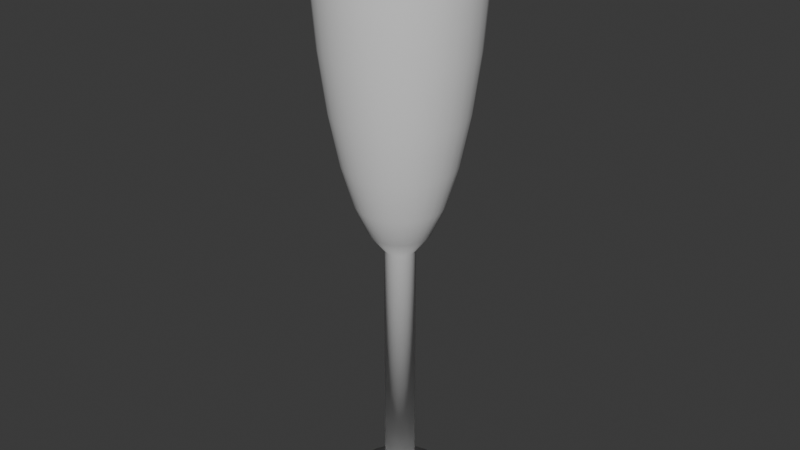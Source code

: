 # Source: champ_glass.blend  (saved by Blender 4.0.36; exported with 4.5.12 LTS)
import bpy
from mathutils import Matrix  # noqa: F401  (used for matrix-valued properties, if any)

bpy.ops.wm.read_factory_settings(use_empty=True)
scene = bpy.context.scene
scene.name = 'Scene'

# ---- collections
col_collection = bpy.data.collections.new('Collection'); scene.collection.children.link(col_collection)

# ---- world
world_world = bpy.data.worlds.new('World'); scene.world = world_world
world_world.use_nodes = True; world_world.node_tree.nodes.clear()
_N = world_world.node_tree.nodes; _L = world_world.node_tree.links
n0 = _N.new('ShaderNodeOutputWorld'); n0.name = 'World Output'; n0.location = (300, 300)
n1 = _N.new('ShaderNodeBackground'); n1.name = 'Background'; n1.location = (10, 300)
n1.inputs[0].default_value = (0.05088, 0.05088, 0.05088, 1.0)
_L.new(n1.outputs[0], n0.inputs[0])
n0.is_active_output = True
world_world.color = (0.05088, 0.05088, 0.05088)
world_world.use_sun_shadow = False
world_world.sun_shadow_jitter_overblur = 0.0

# ---- meshes
me_sphere = bpy.data.meshes.new('Sphere')
me_sphere.from_pydata([(-0.5478, 0.5478, -1.192), (-0.6442, 0.6442, -0.4896), (-0.7158, 0.7158, 0.3115), (0.0, 1.0, 1.852), (0.0, 0.9808, 1.027), (0.0, 0.8315, -0.4969), (-0.7599, 0.7599, 1.181), (-0.7748, 0.7748, 2.085), (-0.1777, 0.1188, -2.46), (-0.3486, 0.2329, -2.196), (-0.5061, 0.3382, -1.768), (-0.6442, 0.4304, -1.192), (-0.7575, 0.5061, -0.4896), (0.1951, 0.9808, 1.852), (0.1913, 0.9619, 1.027), (0.1802, 0.9061, 0.2342), (0.1622, 0.8155, -0.4969), (0.1379, 0.6935, -1.138), (0.1084, 0.5449, -1.664), (0.07466, 0.3753, -2.054), (0.03806, 0.1913, -2.295), (-0.8417, 0.5624, 0.3115), (-0.8935, 0.597, 1.181), (-0.911, 0.6087, 2.085), (-0.1975, 0.0818, -2.46), (-0.3874, 0.1605, -2.196), (-0.5624, 0.2329, -1.768), (-0.7158, 0.2965, -1.192), (0.3827, 0.9239, 1.852), (0.3753, 0.9061, 1.027), (0.3536, 0.8536, 0.2342), (0.3182, 0.7682, -0.4969), (0.2706, 0.6533, -1.138), (0.2126, 0.5133, -1.664), (0.1464, 0.3536, -2.054), (0.07466, 0.1802, -2.295), (-0.8417, 0.3486, -0.4896), (-0.9352, 0.3874, 0.3115), (-0.9928, 0.4112, 1.181), (-1.012, 0.4193, 2.085), (-0.2096, 0.0417, -2.46), (-0.4112, 0.0818, -2.196), (-0.597, 0.1188, -1.768), (0.5556, 0.8315, 1.852), (0.5449, 0.8155, 1.027), (0.5133, 0.7682, 0.2342), (0.4619, 0.6913, -0.4969), (0.3928, 0.5879, -1.138), (0.3087, 0.4619, -1.664), (0.2126, 0.3182, -2.054), (0.1084, 0.1622, -2.295), (-0.7599, 0.1511, -1.192), (-0.8935, 0.1777, -0.4896), (-0.9928, 0.1975, 0.3115), (-1.054, 0.2096, 1.181), (-1.075, 0.2138, 2.085), (-0.2138, 1.882e-08, -2.46), (-0.4193, 5.555e-08, -2.196), (0.7071, 0.7071, 1.852), (0.6935, 0.6935, 1.027), (0.6533, 0.6533, 0.2342), (0.5879, 0.5879, -0.4969), (0.5, 0.5, -1.138), (0.3928, 0.3928, -1.664), (0.2706, 0.2706, -2.054), (0.1379, 0.1379, -2.295), (-0.6087, 1.617e-07, -1.768), (-0.7748, 3.106e-08, -1.192), (-0.911, 1.78e-07, -0.4896), (-1.012, 1.473e-08, 0.3115), (-1.075, 2.923e-07, 1.181), (-1.096, 4.882e-07, 2.085), (-0.2096, -0.0417, -2.46), (0.8315, 0.5556, 1.852), (0.8155, 0.5449, 1.027), (0.7682, 0.5133, 0.2342), (0.6913, 0.4619, -0.4969), (0.5879, 0.3928, -1.138), (0.4619, 0.3087, -1.664), (0.3182, 0.2126, -2.054), (0.1622, 0.1084, -2.295), (-0.4112, -0.0818, -2.196), (-0.597, -0.1188, -1.768), (-0.7599, -0.1511, -1.192), (-0.8935, -0.1777, -0.4896), (-0.9928, -0.1975, 0.3115), (-1.054, -0.2096, 1.181), (-1.075, -0.2138, 2.085), (-0.1975, -0.0818, -2.46), (0.9239, 0.3827, 1.852), (0.9061, 0.3753, 1.027), (0.8536, 0.3536, 0.2342), (0.7682, 0.3182, -0.4969), (0.6533, 0.2706, -1.138), (0.5133, 0.2126, -1.664), (0.3536, 0.1464, -2.054), (0.1802, 0.07466, -2.295), (-0.3874, -0.1605, -2.196), (-0.5624, -0.2329, -1.768), (-0.7158, -0.2965, -1.192), (-0.8417, -0.3486, -0.4896), (-0.9352, -0.3874, 0.3115), (-0.9928, -0.4112, 1.181), (-1.012, -0.4193, 2.085), (0.9808, 0.1951, 1.852), (0.9619, 0.1913, 1.027), (0.9061, 0.1802, 0.2342), (0.8155, 0.1622, -0.4969), (0.6935, 0.1379, -1.138), (0.5449, 0.1084, -1.664), (0.3753, 0.07466, -2.054), (0.1913, 0.03806, -2.295), (-0.1777, -0.1188, -2.46), (-0.3486, -0.2329, -2.196), (-0.5061, -0.3382, -1.768), (-0.6442, -0.4304, -1.192), (-0.7575, -0.5061, -0.4896), (-0.8417, -0.5624, 0.3115), (-0.8935, -0.597, 1.181), (1.0, -1.639e-07, 1.852), (0.9808, -8.941e-08, 1.027), (0.9239, 4.47e-08, 0.2342), (0.8315, -8.941e-08, -0.4969), (0.7071, 1.49e-08, -1.138), (0.5556, -5.215e-08, -1.664), (0.3827, -2.235e-08, -2.054), (0.1951, -1.118e-08, -2.295), (-0.911, -0.6087, 2.085), (-0.1511, -0.1511, -2.46), (-0.2965, -0.2965, -2.196), (-0.4304, -0.4304, -1.768), (-0.5478, -0.5478, -1.192), (-0.6442, -0.6442, -0.4896), (0.9808, -0.1951, 1.852), (0.9619, -0.1913, 1.027), (0.9061, -0.1802, 0.2342), (0.8155, -0.1622, -0.4969), (0.6935, -0.1379, -1.138), (0.5449, -0.1084, -1.664), (0.3753, -0.07466, -2.054), (0.1913, -0.03806, -2.295), (-0.7158, -0.7158, 0.3115), (-0.7599, -0.7599, 1.181), (-0.7748, -0.7748, 2.085), (-0.1188, -0.1777, -2.46), (-0.2329, -0.3486, -2.196), (-0.3382, -0.5061, -1.768), (-0.4304, -0.6442, -1.192), (0.9239, -0.3827, 1.852), (0.9061, -0.3753, 1.027), (0.8536, -0.3536, 0.2342), (0.7682, -0.3182, -0.4969), (0.6533, -0.2706, -1.138), (0.5133, -0.2126, -1.664), (0.3536, -0.1464, -2.054), (0.1802, -0.07466, -2.295), (-0.5061, -0.7575, -0.4896), (-0.5624, -0.8417, 0.3115), (-0.597, -0.8935, 1.181), (-0.6087, -0.911, 2.085), (-0.0818, -0.1975, -2.46), (-0.1605, -0.3874, -2.196), (-0.2329, -0.5624, -1.768), (0.8315, -0.5556, 1.852), (0.8155, -0.5449, 1.027), (0.7682, -0.5133, 0.2342), (0.6913, -0.4619, -0.4969), (0.5879, -0.3928, -1.138), (0.4619, -0.3087, -1.664), (0.3182, -0.2126, -2.054), (0.1622, -0.1084, -2.295), (-0.2965, -0.7158, -1.192), (-0.3486, -0.8417, -0.4896), (-0.3874, -0.9352, 0.3115), (-0.4112, -0.9928, 1.181), (-0.4193, -1.012, 2.085), (-0.0417, -0.2096, -2.46), (-0.0818, -0.4112, -2.196), (0.7071, -0.7071, 1.852), (0.6935, -0.6935, 1.027), (0.6533, -0.6533, 0.2342), (0.5879, -0.5879, -0.4969), (0.5, -0.5, -1.138), (0.3928, -0.3928, -1.664), (0.2706, -0.2706, -2.054), (0.1379, -0.1379, -2.295), (-0.1188, -0.597, -1.768), (-0.1511, -0.7599, -1.192), (-0.1777, -0.8935, -0.4896), (-0.1975, -0.9928, 0.3115), (-0.2096, -1.054, 1.181), (-0.2138, -1.075, 2.085), (-1.847e-08, -0.2138, -2.46), (0.5556, -0.8315, 1.852), (0.5449, -0.8155, 1.027), (0.5133, -0.7682, 0.2342), (0.4619, -0.6913, -0.4969), (0.3928, -0.5879, -1.138), (0.3087, -0.4619, -1.664), (0.2126, -0.3182, -2.054), (0.1084, -0.1622, -2.295), (-6.745e-08, -0.4193, -2.196), (-1.164e-07, -0.6087, -1.768), (-2.663e-08, -0.7748, -1.192), (-1.246e-07, -0.911, -0.4896), (2.235e-08, -1.012, 0.3115), (-1.572e-07, -1.075, 1.181), (-3.695e-07, -1.096, 2.085), (0.3827, -0.9239, 1.852), (0.3753, -0.9061, 1.027), (0.3536, -0.8536, 0.2342), (0.3182, -0.7682, -0.4969), (0.2706, -0.6533, -1.138), (0.2126, -0.5133, -1.664), (0.1464, -0.3536, -2.054), (0.07466, -0.1802, -2.295), (0.0417, -0.2096, -2.46), (0.0818, -0.4112, -2.196), (0.1188, -0.597, -1.768), (0.1511, -0.7599, -1.192), (0.1777, -0.8935, -0.4896), (0.1975, -0.9928, 0.3115), (0.2096, -1.054, 1.181), (0.1951, -0.9808, 1.852), (0.1913, -0.9619, 1.027), (0.1802, -0.9061, 0.2342), (0.1622, -0.8155, -0.4969), (0.1379, -0.6935, -1.138), (0.1084, -0.5449, -1.664), (0.07466, -0.3753, -2.054), (0.03806, -0.1913, -2.295), (0.2138, -1.075, 2.085), (0.0818, -0.1975, -2.46), (0.1605, -0.3874, -2.196), (0.2329, -0.5624, -1.768), (0.2965, -0.7158, -1.192), (0.3486, -0.8417, -0.4896), (0.3874, -0.9352, 0.3115), (-3.278e-07, -1.0, 1.852), (-1.341e-07, -0.9808, 1.027), (2.98e-08, -0.9239, 0.2342), (-1.043e-07, -0.8315, -0.4969), (-1.49e-08, -0.7071, -1.138), (-9.686e-08, -0.5556, -1.664), (-5.215e-08, -0.3827, -2.054), (-7.451e-09, -0.1951, -2.295), (0.4112, -0.9928, 1.181), (0.4193, -1.012, 2.085), (0.1188, -0.1777, -2.46), (0.2329, -0.3486, -2.196), (0.3382, -0.5061, -1.768), (0.4304, -0.6442, -1.192), (0.5061, -0.7575, -0.4896), (-0.1951, -0.9808, 1.852), (-0.1913, -0.9619, 1.027), (-0.1802, -0.9061, 0.2342), (-0.1622, -0.8155, -0.4969), (-0.1379, -0.6935, -1.138), (-0.1084, -0.5449, -1.664), (-0.07466, -0.3753, -2.054), (-0.03806, -0.1913, -2.295), (0.5624, -0.8417, 0.3115), (0.597, -0.8935, 1.181), (0.6087, -0.911, 2.085), (0.1511, -0.1511, -2.46), (0.2965, -0.2965, -2.196), (0.4304, -0.4304, -1.768), (0.5478, -0.5478, -1.192), (-0.3827, -0.9239, 1.852), (-0.3753, -0.9061, 1.027), (-0.3536, -0.8536, 0.2342), (-0.3182, -0.7682, -0.4969), (-0.2706, -0.6533, -1.138), (-0.2126, -0.5133, -1.664), (-0.1464, -0.3536, -2.054), (-0.07466, -0.1802, -2.295), (0.6442, -0.6442, -0.4896), (0.7158, -0.7158, 0.3115), (0.7599, -0.7599, 1.181), (0.7748, -0.7748, 2.085), (0.1777, -0.1188, -2.46), (0.3486, -0.2329, -2.196), (0.5061, -0.3382, -1.768), (-0.5556, -0.8315, 1.852), (-0.5449, -0.8155, 1.027), (-0.5133, -0.7682, 0.2342), (-0.4619, -0.6913, -0.4969), (-0.3928, -0.5879, -1.138), (-0.3087, -0.4619, -1.664), (-0.2126, -0.3182, -2.054), (-0.1084, -0.1622, -2.295), (0.6442, -0.4304, -1.192), (0.7575, -0.5061, -0.4896), (0.8417, -0.5624, 0.3115), (0.8935, -0.597, 1.181), (0.911, -0.6087, 2.085), (0.1975, -0.0818, -2.46), (0.3874, -0.1605, -2.196), (-0.7071, -0.7071, 1.852), (-0.6935, -0.6935, 1.027), (-0.6533, -0.6533, 0.2342), (-0.5879, -0.5879, -0.4969), (-0.5, -0.5, -1.138), (-0.3928, -0.3928, -1.664), (-0.2706, -0.2706, -2.054), (-0.1379, -0.1379, -2.295), (0.0, 0.0, -2.376), (0.5624, -0.2329, -1.768), (0.7158, -0.2965, -1.192), (0.8417, -0.3486, -0.4896), (0.9352, -0.3874, 0.3115), (0.9928, -0.4112, 1.181), (1.012, -0.4193, 2.085), (0.2096, -0.0417, -2.46), (-0.8315, -0.5556, 1.852), (-0.8155, -0.5449, 1.027), (-0.7682, -0.5133, 0.2342), (-0.6913, -0.4619, -0.4969), (-0.5879, -0.3928, -1.138), (-0.4619, -0.3087, -1.664), (-0.3182, -0.2126, -2.054), (-0.1622, -0.1084, -2.295), (0.4112, -0.0818, -2.196), (0.597, -0.1188, -1.768), (0.7599, -0.1511, -1.192), (0.8935, -0.1777, -0.4896), (0.9928, -0.1975, 0.3115), (1.054, -0.2096, 1.181), (1.075, -0.2138, 2.085), (-0.9239, -0.3827, 1.852), (-0.9061, -0.3753, 1.027), (-0.8536, -0.3536, 0.2342), (-0.7682, -0.3182, -0.4969), (-0.6533, -0.2706, -1.138), (-0.5133, -0.2126, -1.664), (-0.3536, -0.1464, -2.054), (-0.1802, -0.07466, -2.295), (0.2138, -1.384e-08, -2.46), (0.4193, -2.608e-08, -2.196), (0.6087, -5.874e-08, -1.768), (0.7748, 1.473e-08, -1.192), (0.911, -9.955e-08, -0.4896), (1.012, 4.739e-08, 0.3115), (1.075, -9.955e-08, 1.181), (-0.9808, -0.1951, 1.852), (-0.9619, -0.1913, 1.027), (-0.9061, -0.1802, 0.2342), (-0.8155, -0.1622, -0.4969), (-0.6935, -0.1379, -1.138), (-0.5449, -0.1084, -1.664), (-0.3753, -0.07466, -2.054), (-0.1913, -0.03806, -2.295), (1.096, -1.812e-07, 2.085), (0.2096, 0.0417, -2.46), (0.4112, 0.0818, -2.196), (0.597, 0.1188, -1.768), (0.7599, 0.1511, -1.192), (0.8935, 0.1777, -0.4896), (0.9928, 0.1975, 0.3115), (-1.0, 4.47e-07, 1.852), (-0.9808, 2.682e-07, 1.027), (-0.9239, 1.49e-08, 0.2342), (-0.8315, 1.639e-07, -0.4969), (-0.7071, 2.98e-08, -1.138), (-0.5556, 1.49e-07, -1.664), (-0.3827, 5.215e-08, -2.054), (-0.1951, 1.863e-08, -2.295), (1.054, 0.2096, 1.181), (1.075, 0.2138, 2.085), (0.1975, 0.0818, -2.46), (0.3874, 0.1605, -2.196), (0.5624, 0.2329, -1.768), (0.7158, 0.2965, -1.192), (0.8417, 0.3486, -0.4896), (-0.9808, 0.1951, 1.852), (-0.9619, 0.1913, 1.027), (-0.9061, 0.1802, 0.2342), (-0.8155, 0.1622, -0.4969), (-0.6935, 0.1379, -1.138), (-0.5449, 0.1084, -1.664), (-0.3753, 0.07466, -2.054), (-0.1913, 0.03806, -2.295), (0.9352, 0.3874, 0.3115), (0.9928, 0.4112, 1.181), (1.012, 0.4193, 2.085), (0.1777, 0.1188, -2.46), (0.3486, 0.2329, -2.196), (0.5061, 0.3382, -1.768), (0.6442, 0.4304, -1.192), (-0.9239, 0.3827, 1.852), (-0.9061, 0.3753, 1.027), (-0.8536, 0.3536, 0.2342), (-0.7682, 0.3182, -0.4969), (-0.6533, 0.2706, -1.138), (-0.5133, 0.2126, -1.664), (-0.3536, 0.1464, -2.054), (-0.1802, 0.07466, -2.295), (0.7575, 0.5061, -0.4896), (0.8417, 0.5624, 0.3115), (0.8935, 0.597, 1.181), (0.911, 0.6087, 2.085), (0.1511, 0.1511, -2.46), (0.2965, 0.2965, -2.196), (0.4304, 0.4304, -1.768), (-0.8315, 0.5556, 1.852), (-0.8155, 0.5449, 1.027), (-0.7682, 0.5133, 0.2342), (-0.6913, 0.4619, -0.4969), (-0.5879, 0.3928, -1.138), (-0.4619, 0.3087, -1.664), (-0.3182, 0.2126, -2.054), (-0.1622, 0.1084, -2.295), (0.5478, 0.5478, -1.192), (0.6442, 0.6442, -0.4896), (0.7158, 0.7158, 0.3115), (0.7599, 0.7599, 1.181), (0.7748, 0.7748, 2.085), (0.1188, 0.1777, -2.46), (0.2329, 0.3486, -2.196), (-0.7071, 0.7071, 1.852), (-0.6935, 0.6935, 1.027), (-0.6533, 0.6533, 0.2342), (-0.5879, 0.5879, -0.4969), (-0.5, 0.5, -1.138), (-0.3928, 0.3928, -1.664), (-0.2706, 0.2706, -2.054), (-0.1379, 0.1379, -2.295), (0.3382, 0.5061, -1.768), (0.4304, 0.6442, -1.192), (0.5061, 0.7575, -0.4896), (0.5624, 0.8417, 0.3115), (0.597, 0.8935, 1.181), (0.6087, 0.911, 2.085), (0.0818, 0.1975, -2.46), (-0.5556, 0.8315, 1.852), (-0.5449, 0.8155, 1.027), (-0.5133, 0.7682, 0.2342), (-0.4619, 0.6913, -0.4969), (-0.3928, 0.5879, -1.138), (-0.3087, 0.4619, -1.664), (-0.2126, 0.3182, -2.054), (-0.1084, 0.1622, -2.295), (0.1605, 0.3874, -2.196), (0.2329, 0.5624, -1.768), (0.2965, 0.7158, -1.192), (0.3486, 0.8417, -0.4896), (0.3874, 0.9352, 0.3115), (0.4112, 0.9928, 1.181), (0.4193, 1.012, 2.085), (-0.3827, 0.9239, 1.852), (-0.3753, 0.9061, 1.027), (-0.3536, 0.8536, 0.2342), (-0.3182, 0.7682, -0.4969), (-0.2706, 0.6533, -1.138), (-0.2126, 0.5133, -1.664), (-0.1464, 0.3536, -2.054), (-0.07466, 0.1802, -2.295), (0.0417, 0.2096, -2.46), (0.0818, 0.4112, -2.196), (0.1188, 0.597, -1.768), (0.1511, 0.7599, -1.192), (0.1777, 0.8935, -0.4896), (0.1975, 0.9928, 0.3115), (0.2096, 1.054, 1.181), (-0.1951, 0.9808, 1.852), (-0.1913, 0.9619, 1.027), (-0.1802, 0.9061, 0.2342), (-0.1622, 0.8155, -0.4969), (-0.1379, 0.6935, -1.138), (-0.1084, 0.5449, -1.664), (-0.07466, 0.3753, -2.054), (-0.03806, 0.1913, -2.295), (0.2138, 1.075, 2.085), (-1.031e-08, 0.911, -0.4896), (-1.031e-08, 1.075, 1.181), (-1.031e-08, 1.096, 2.085), (5.96e-08, 0.9239, 0.2342), (8.941e-08, 0.7071, -1.138), (2.161e-07, 0.5556, -1.664), (6.706e-08, 0.3827, -2.054), (1.49e-08, 0.1951, -2.295), (-0.4304, 0.4304, -1.768), (-0.2965, 0.2965, -2.196), (-0.1511, 0.1511, -2.46), (-0.6087, 0.911, 2.085), (-0.597, 0.8935, 1.181), (-0.5624, 0.8417, 0.3115), (-0.5061, 0.7575, -0.4896), (-0.4304, 0.6442, -1.192), (-0.3382, 0.5061, -1.768), (-0.2329, 0.3486, -2.196), (-0.1188, 0.1777, -2.46), (-0.4193, 1.012, 2.085), (-0.4112, 0.9928, 1.181), (-0.3874, 0.9352, 0.3115), (-0.3486, 0.8417, -0.4896), (-0.2965, 0.7158, -1.192), (-0.2329, 0.5624, -1.768), (-0.1605, 0.3874, -2.196), (-0.0818, 0.1975, -2.46), (-0.2138, 1.075, 2.085), (-0.2096, 1.054, 1.181), (-0.1975, 0.9928, 0.3115), (-0.1777, 0.8935, -0.4896), (-0.1511, 0.7599, -1.192), (-0.1188, 0.597, -1.768), (-0.0818, 0.4112, -2.196), (-0.0417, 0.2096, -2.46), (5.5e-08, 1.012, 0.3115), (8.765e-08, 0.7748, -1.192), (2.264e-07, 0.6087, -1.768), (6.316e-08, 0.4193, -2.196), (6.019e-09, 0.2138, -2.46), (0.0417, 0.2096, -6.276), (-4.108e-07, 0.2138, -6.276), (-0.0818, 0.1975, -6.276), (-0.1188, 0.1777, -6.276), (-0.0417, 0.2096, -6.276), (-0.1511, 0.1511, -6.276), (-0.1777, 0.1188, -6.276), (-0.1975, 0.0818, -6.276), (-0.2138, 2.736e-08, -6.276), (-0.2096, -0.0417, -6.276), (-0.1975, -0.0818, -6.276), (-0.1777, -0.1188, -6.276), (-0.1511, -0.1511, -6.276), (-0.1188, -0.1777, -6.276), (-0.0818, -0.1975, -6.276), (-0.0417, -0.2096, -6.276), (-4.353e-07, -0.2138, -6.276), (0.0417, -0.2096, -6.276), (0.0818, -0.1975, -6.276), (0.1188, -0.1777, -6.276), (0.1511, -0.1511, -6.276), (0.1777, -0.1188, -6.276), (0.1975, -0.0818, -6.276), (0.2096, -0.0417, -6.276), (0.2138, -5.295e-09, -6.276), (0.2096, 0.0417, -6.276), (0.1975, 0.0818, -6.276), (0.1777, 0.1188, -6.276), (0.1511, 0.1511, -6.276), (0.1188, 0.1777, -6.276), (0.0818, 0.1975, -6.276), (-0.2096, 0.0417, -6.276), (0.1461, 0.7345, -6.286), (-4.613e-07, 0.7489, -6.286), (-0.2866, 0.6919, -6.286), (-0.4161, 0.6227, -6.286), (-0.1461, 0.7345, -6.286), (-0.5296, 0.5296, -6.286), (-0.6227, 0.4161, -6.286), (-0.6919, 0.2866, -6.286), (-0.7489, 5.403e-08, -6.286), (-0.7345, -0.1461, -6.286), (-0.6919, -0.2866, -6.286), (-0.6227, -0.4161, -6.286), (-0.5296, -0.5296, -6.286), (-0.4161, -0.6227, -6.286), (-0.2866, -0.6919, -6.286), (-5.185e-07, -1.748e-08, -5.84), (-0.1461, -0.7345, -6.286), (-5.471e-07, -0.7489, -6.286), (0.1461, -0.7345, -6.286), (0.2866, -0.6919, -6.286), (0.4161, -0.6227, -6.286), (0.5296, -0.5296, -6.286), (0.6227, -0.4161, -6.286), (0.6919, -0.2866, -6.286), (0.7345, -0.1461, -6.286), (0.7489, -6.038e-08, -6.286), (0.7345, 0.1461, -6.286), (0.6919, 0.2866, -6.286), (0.6227, 0.4161, -6.286), (0.5296, 0.5296, -6.286), (0.4161, 0.6227, -6.286), (0.2866, 0.6919, -6.286), (-0.7345, 0.1461, -6.286), (0.0417, 0.2096, -6.292), (-4.108e-07, 0.2138, -6.292), (-0.0818, 0.1975, -6.292), (-0.1188, 0.1777, -6.292), (-0.0417, 0.2096, -6.292), (-0.1511, 0.1511, -6.292), (-0.1777, 0.1188, -6.292), (-0.1975, 0.0818, -6.292), (-0.2138, 2.736e-08, -6.292), (-0.2096, -0.0417, -6.292), (-0.1975, -0.0818, -6.292), (-0.1777, -0.1188, -6.292), (-0.1511, -0.1511, -6.292), (-0.1188, -0.1777, -6.292), (-0.0818, -0.1975, -6.292), (-0.0417, -0.2096, -6.292), (-4.353e-07, -0.2138, -6.292), (0.0417, -0.2096, -6.292), (0.0818, -0.1975, -6.292), (0.1188, -0.1777, -6.292), (0.1511, -0.1511, -6.292), (0.1777, -0.1188, -6.292), (0.1975, -0.0818, -6.292), (0.2096, -0.0417, -6.292), (0.2138, -5.295e-09, -6.292), (0.2096, 0.0417, -6.292), (0.1975, 0.0818, -6.292), (0.1777, 0.1188, -6.292), (0.1511, 0.1511, -6.292), (0.1188, 0.1777, -6.292), (0.0818, 0.1975, -6.292), (-0.2096, 0.0417, -6.292), (0.1461, 0.7345, -6.302), (-4.613e-07, 0.7489, -6.302), (-0.2866, 0.6919, -6.302), (-0.4161, 0.6227, -6.302), (-0.1461, 0.7345, -6.302), (-0.5296, 0.5296, -6.302), (-0.6227, 0.4161, -6.302), (-0.6919, 0.2866, -6.302), (-0.7489, 5.403e-08, -6.302), (-0.7345, -0.1461, -6.302), (-0.6919, -0.2866, -6.302), (-0.6227, -0.4161, -6.302), (-0.5296, -0.5296, -6.302), (-0.4161, -0.6227, -6.302), (-0.2866, -0.6919, -6.302), (-0.1461, -0.7345, -6.302), (-5.471e-07, -0.7489, -6.302), (0.1461, -0.7345, -6.302), (0.2866, -0.6919, -6.302), (0.4161, -0.6227, -6.302), (0.5296, -0.5296, -6.302), (0.6227, -0.4161, -6.302), (0.6919, -0.2866, -6.302), (0.7345, -0.1461, -6.302), (0.7489, -6.038e-08, -6.302), (0.7345, 0.1461, -6.302), (0.6919, 0.2866, -6.302), (0.6227, 0.4161, -6.302), (0.5296, 0.5296, -6.302), (0.4161, 0.6227, -6.302), (0.2866, 0.6919, -6.302), (-0.7345, 0.1461, -6.302)], [], [(480, 20, 19, 479), (493, 492, 500, 501), (495, 494, 502, 503), (306, 20, 480), (4, 14, 13, 3), (497, 496, 504, 505), (476, 15, 14, 4), (505, 504, 509, 510), (5, 16, 15, 476), (506, 505, 510, 511), (477, 17, 16, 5), (501, 500, 475, 474), (478, 18, 17, 477), (502, 501, 474, 508), (479, 19, 18, 478), (491, 499, 515, 516), (487, 486, 494, 495), (19, 34, 33, 18), (486, 485, 493, 494), (20, 35, 34, 19), (485, 484, 492, 493), (496, 495, 503, 504), (306, 35, 20), (14, 29, 28, 13), (498, 497, 505, 506), (15, 30, 29, 14), (490, 489, 497, 498), (16, 31, 30, 15), (489, 488, 496, 497), (17, 32, 31, 16), (488, 487, 495, 496), (18, 33, 32, 17), (30, 45, 44, 29), (2, 6, 485, 486), (31, 46, 45, 30), (6, 7, 484, 485), (32, 47, 46, 31), (216, 192, 529, 530), (33, 48, 47, 32), (483, 482, 490, 491), (34, 49, 48, 33), (482, 481, 489, 490), (35, 50, 49, 34), (481, 0, 488, 489), (491, 490, 498, 499), (306, 50, 35), (29, 44, 43, 28), (192, 176, 528, 529), (49, 64, 63, 48), (22, 23, 7, 6), (50, 65, 64, 49), (72, 56, 521, 522), (1, 2, 486, 487), (306, 65, 50), (44, 59, 58, 43), (0, 1, 487, 488), (45, 60, 59, 44), (10, 11, 0, 481), (46, 61, 60, 45), (11, 12, 1, 0), (47, 62, 61, 46), (12, 21, 2, 1), (48, 63, 62, 47), (21, 22, 6, 2), (61, 76, 75, 60), (369, 353, 538, 539), (62, 77, 76, 61), (24, 25, 9, 8), (63, 78, 77, 62), (25, 26, 10, 9), (64, 79, 78, 63), (26, 27, 11, 10), (65, 80, 79, 64), (27, 36, 12, 11), (9, 10, 481, 482), (306, 80, 65), (59, 74, 73, 58), (8, 9, 482, 483), (60, 75, 74, 59), (38, 39, 23, 22), (80, 96, 95, 79), (88, 72, 522, 523), (37, 38, 22, 21), (306, 96, 80), (74, 90, 89, 73), (36, 37, 21, 12), (75, 91, 90, 74), (42, 51, 27, 26), (76, 92, 91, 75), (51, 52, 36, 27), (77, 93, 92, 76), (52, 53, 37, 36), (78, 94, 93, 77), (53, 54, 38, 37), (79, 95, 94, 78), (54, 55, 39, 38), (118, 127, 103, 102), (93, 108, 107, 92), (457, 433, 543, 513), (94, 109, 108, 93), (112, 113, 97, 88), (95, 110, 109, 94), (113, 114, 98, 97), (96, 111, 110, 95), (114, 115, 99, 98), (40, 41, 25, 24), (306, 111, 96), (90, 105, 104, 89), (116, 117, 101, 100), (91, 106, 105, 90), (117, 118, 102, 101), (92, 107, 106, 91), (141, 142, 118, 117), (70, 71, 55, 54), (306, 126, 111), (105, 120, 119, 104), (115, 116, 100, 99), (106, 121, 120, 105), (128, 129, 113, 112), (107, 122, 121, 106), (129, 130, 114, 113), (108, 123, 122, 107), (130, 131, 115, 114), (109, 124, 123, 108), (131, 132, 116, 115), (110, 125, 124, 109), (132, 141, 117, 116), (111, 126, 125, 110), (123, 137, 136, 122), (157, 158, 142, 141), (124, 138, 137, 123), (158, 159, 143, 142), (125, 139, 138, 124), (296, 280, 534, 535), (126, 140, 139, 125), (144, 145, 129, 128), (401, 385, 540, 541), (306, 140, 126), (120, 134, 133, 119), (142, 143, 127, 118), (121, 135, 134, 120), (40, 24, 520, 544), (122, 136, 135, 121), (156, 157, 141, 132), (56, 57, 41, 40), (306, 155, 140), (134, 149, 148, 133), (145, 146, 130, 129), (135, 150, 149, 134), (146, 147, 131, 130), (136, 151, 150, 135), (147, 156, 132, 131), (137, 152, 151, 136), (161, 162, 146, 145), (138, 153, 152, 137), (162, 171, 147, 146), (139, 154, 153, 138), (171, 172, 156, 147), (140, 155, 154, 139), (172, 173, 157, 156), (160, 161, 145, 144), (153, 168, 167, 152), (189, 190, 174, 173), (154, 169, 168, 153), (190, 191, 175, 174), (155, 170, 169, 154), (280, 264, 533, 534), (57, 66, 42, 41), (306, 170, 155), (149, 164, 163, 148), (173, 174, 158, 157), (150, 165, 164, 149), (174, 175, 159, 158), (151, 166, 165, 150), (313, 296, 535, 536), (152, 167, 166, 151), (164, 179, 178, 163), (176, 177, 161, 160), (165, 180, 179, 164), (177, 186, 162, 161), (166, 181, 180, 165), (186, 187, 171, 162), (167, 182, 181, 166), (187, 188, 172, 171), (168, 183, 182, 167), (188, 189, 173, 172), (169, 184, 183, 168), (201, 202, 186, 177), (170, 185, 184, 169), (202, 203, 187, 186), (66, 67, 51, 42), (306, 185, 170), (183, 198, 197, 182), (483, 491, 516, 518), (184, 199, 198, 183), (192, 201, 177, 176), (185, 200, 199, 184), (221, 222, 206, 205), (67, 68, 52, 51), (306, 200, 185), (179, 194, 193, 178), (203, 204, 188, 187), (180, 195, 194, 179), (204, 205, 189, 188), (181, 196, 195, 180), (205, 206, 190, 189), (182, 197, 196, 181), (206, 207, 191, 190), (195, 210, 209, 194), (512, 457, 513, 514), (196, 211, 210, 195), (216, 217, 201, 192), (197, 212, 211, 196), (217, 218, 202, 201), (198, 213, 212, 197), (218, 219, 203, 202), (199, 214, 213, 198), (219, 220, 204, 203), (200, 215, 214, 199), (220, 221, 205, 204), (68, 69, 53, 52), (306, 215, 200), (194, 209, 208, 193), (222, 231, 207, 206), (214, 229, 228, 213), (176, 160, 527, 528), (215, 230, 229, 214), (232, 233, 217, 216), (69, 70, 54, 53), (306, 230, 215), (209, 224, 223, 208), (234, 235, 219, 218), (210, 225, 224, 209), (235, 236, 220, 219), (211, 226, 225, 210), (236, 237, 221, 220), (212, 227, 226, 211), (237, 246, 222, 221), (213, 228, 227, 212), (246, 247, 231, 222), (262, 263, 247, 246), (226, 241, 240, 225), (499, 507, 517, 515), (227, 242, 241, 226), (248, 249, 233, 232), (228, 243, 242, 227), (249, 250, 234, 233), (229, 244, 243, 228), (250, 251, 235, 234), (230, 245, 244, 229), (251, 252, 236, 235), (83, 84, 68, 67), (306, 245, 230), (224, 239, 238, 223), (233, 234, 218, 217), (225, 240, 239, 224), (278, 279, 263, 262), (245, 260, 259, 244), (160, 144, 526, 527), (84, 85, 69, 68), (306, 260, 245), (239, 254, 253, 238), (252, 261, 237, 236), (240, 255, 254, 239), (261, 262, 246, 237), (241, 256, 255, 240), (267, 276, 252, 251), (242, 257, 256, 241), (276, 277, 261, 252), (243, 258, 257, 242), (277, 278, 262, 261), (244, 259, 258, 243), (256, 271, 270, 255), (266, 267, 251, 250), (257, 272, 271, 256), (144, 128, 525, 526), (258, 273, 272, 257), (280, 281, 265, 264), (259, 274, 273, 258), (281, 282, 266, 265), (260, 275, 274, 259), (282, 291, 267, 266), (85, 86, 70, 69), (306, 275, 260), (254, 269, 268, 253), (264, 265, 249, 248), (255, 270, 269, 254), (265, 266, 250, 249), (275, 290, 289, 274), (310, 311, 294, 293), (86, 87, 71, 70), (306, 290, 275), (269, 284, 283, 268), (291, 292, 276, 267), (270, 285, 284, 269), (292, 293, 277, 276), (271, 286, 285, 270), (293, 294, 278, 277), (272, 287, 286, 271), (294, 295, 279, 278), (273, 288, 287, 272), (308, 309, 292, 291), (274, 289, 288, 273), (309, 310, 293, 292), (296, 297, 281, 280), (287, 302, 301, 286), (297, 307, 282, 281), (288, 303, 302, 287), (307, 308, 291, 282), (289, 304, 303, 288), (313, 322, 297, 296), (290, 305, 304, 289), (322, 323, 307, 297), (337, 313, 536, 537), (306, 305, 290), (284, 299, 298, 283), (311, 312, 295, 294), (285, 300, 299, 284), (248, 232, 531, 532), (286, 301, 300, 285), (341, 342, 326, 325), (72, 81, 57, 56), (306, 321, 305), (299, 315, 314, 298), (323, 324, 308, 307), (300, 316, 315, 299), (324, 325, 309, 308), (301, 317, 316, 300), (325, 326, 310, 309), (302, 318, 317, 301), (326, 327, 311, 310), (303, 319, 318, 302), (327, 328, 312, 311), (304, 320, 319, 303), (507, 512, 514, 517), (305, 321, 320, 304), (318, 333, 332, 317), (337, 338, 322, 313), (319, 334, 333, 318), (338, 339, 323, 322), (320, 335, 334, 319), (339, 340, 324, 323), (321, 336, 335, 320), (340, 341, 325, 324), (81, 82, 66, 57), (306, 336, 321), (315, 330, 329, 314), (342, 343, 327, 326), (316, 331, 330, 315), (343, 352, 328, 327), (317, 332, 331, 316), (353, 337, 537, 538), (306, 351, 336), (330, 345, 344, 329), (353, 354, 338, 337), (331, 346, 345, 330), (354, 355, 339, 338), (332, 347, 346, 331), (355, 356, 340, 339), (333, 348, 347, 332), (356, 357, 341, 340), (334, 349, 348, 333), (357, 358, 342, 341), (335, 350, 349, 334), (358, 367, 343, 342), (336, 351, 350, 335), (367, 368, 352, 343), (82, 83, 67, 66), (349, 364, 363, 348), (417, 401, 541, 542), (350, 365, 364, 349), (369, 370, 354, 353), (351, 366, 365, 350), (370, 371, 355, 354), (88, 97, 81, 72), (306, 366, 351), (345, 360, 359, 344), (264, 248, 532, 533), (346, 361, 360, 345), (373, 382, 358, 357), (347, 362, 361, 346), (382, 383, 367, 358), (348, 363, 362, 347), (383, 384, 368, 367), (371, 372, 356, 355), (361, 376, 375, 360), (372, 373, 357, 356), (362, 377, 376, 361), (386, 387, 371, 370), (363, 378, 377, 362), (387, 388, 372, 371), (364, 379, 378, 363), (388, 397, 373, 372), (365, 380, 379, 364), (397, 398, 382, 373), (366, 381, 380, 365), (398, 399, 383, 382), (97, 98, 82, 81), (306, 381, 366), (360, 375, 374, 359), (415, 416, 400, 399), (380, 395, 394, 379), (232, 216, 530, 531), (381, 396, 395, 380), (401, 402, 386, 385), (98, 99, 83, 82), (306, 396, 381), (375, 390, 389, 374), (399, 400, 384, 383), (376, 391, 390, 375), (56, 40, 544, 521), (377, 392, 391, 376), (385, 386, 370, 369), (378, 393, 392, 377), (414, 415, 399, 398), (379, 394, 393, 378), (391, 406, 405, 390), (403, 412, 388, 387), (392, 407, 406, 391), (412, 413, 397, 388), (393, 408, 407, 392), (413, 414, 398, 397), (394, 409, 408, 393), (427, 428, 412, 403), (395, 410, 409, 394), (428, 429, 413, 412), (396, 411, 410, 395), (429, 430, 414, 413), (99, 100, 84, 83), (306, 411, 396), (390, 405, 404, 389), (402, 403, 387, 386), (410, 425, 424, 409), (447, 448, 432, 431), (411, 426, 425, 410), (433, 417, 542, 543), (100, 101, 85, 84), (306, 426, 411), (405, 420, 419, 404), (430, 431, 415, 414), (406, 421, 420, 405), (431, 432, 416, 415), (407, 422, 421, 406), (24, 8, 519, 520), (408, 423, 422, 407), (417, 418, 402, 401), (409, 424, 423, 408), (418, 427, 403, 402), (442, 443, 427, 418), (422, 437, 436, 421), (443, 444, 428, 427), (423, 438, 437, 422), (444, 445, 429, 428), (424, 439, 438, 423), (445, 446, 430, 429), (425, 440, 439, 424), (446, 447, 431, 430), (426, 441, 440, 425), (459, 460, 444, 443), (101, 102, 86, 85), (306, 441, 426), (420, 435, 434, 419), (433, 442, 418, 417), (421, 436, 435, 420), (457, 458, 442, 433), (441, 456, 455, 440), (458, 459, 443, 442), (102, 103, 87, 86), (306, 456, 441), (435, 450, 449, 434), (460, 461, 445, 444), (436, 451, 450, 435), (461, 462, 446, 445), (437, 452, 451, 436), (462, 463, 447, 446), (438, 453, 452, 437), (463, 472, 448, 447), (439, 454, 453, 438), (8, 483, 518, 519), (440, 455, 454, 439), (452, 467, 466, 451), (509, 473, 461, 460), (453, 468, 467, 452), (473, 508, 462, 461), (454, 469, 468, 453), (508, 474, 463, 462), (455, 470, 469, 454), (474, 475, 472, 463), (456, 471, 470, 455), (385, 369, 539, 540), (112, 88, 523, 524), (306, 471, 456), (450, 465, 464, 449), (511, 510, 459, 458), (451, 466, 465, 450), (510, 509, 460, 459), (471, 480, 479, 470), (494, 493, 501, 502), (41, 42, 26, 25), (306, 480, 471), (465, 4, 3, 464), (512, 511, 458, 457), (466, 476, 4, 465), (504, 503, 473, 509), (467, 5, 476, 466), (503, 502, 508, 473), (468, 477, 5, 467), (128, 112, 524, 525), (469, 478, 477, 468), (507, 506, 511, 512), (470, 479, 478, 469), (499, 498, 506, 507), (268, 283, 159, 175), (193, 208, 247, 263), (434, 449, 492, 484), (104, 119, 352, 368), (314, 329, 103, 127), (28, 43, 432, 448), (148, 163, 295, 312), (389, 404, 23, 39), (298, 314, 127, 143), (223, 238, 207, 231), (344, 359, 71, 87), (58, 73, 400, 416), (178, 193, 263, 279), (13, 28, 448, 472), (419, 434, 484, 7), (3, 13, 472, 475), (253, 268, 175, 191), (374, 389, 39, 55), (208, 223, 231, 247), (133, 148, 312, 328), (89, 104, 368, 384), (43, 58, 416, 432), (449, 464, 500, 492), (329, 344, 87, 103), (404, 419, 7, 23), (163, 178, 279, 295), (238, 253, 191, 207), (283, 298, 143, 159), (73, 89, 384, 400), (464, 3, 475, 500), (119, 133, 328, 352), (359, 374, 55, 71), (536, 569, 568, 535), (523, 555, 554, 522), (537, 570, 569, 536), (521, 553, 577, 544), (524, 556, 555, 523), (535, 568, 567, 534), (544, 577, 552, 520), (522, 554, 553, 521), (533, 566, 565, 532), (517, 549, 546, 514), (520, 552, 551, 519), (534, 567, 566, 533), (518, 550, 548, 516), (532, 565, 564, 531), (519, 551, 550, 518), (531, 564, 563, 530), (513, 545, 576, 543), (515, 547, 549, 517), (530, 563, 562, 529), (542, 575, 574, 541), (516, 548, 547, 515), (529, 562, 561, 528), (543, 576, 575, 542), (514, 546, 545, 513), (528, 561, 559, 527), (541, 574, 573, 540), (540, 573, 572, 539), (527, 559, 558, 526), (539, 572, 571, 538), (526, 558, 557, 525), (538, 571, 570, 537), (525, 557, 556, 524), (560, 549, 547), (560, 548, 550), (560, 547, 548), (560, 550, 551), (560, 551, 552), (560, 552, 577), (560, 555, 556), (560, 557, 558), (560, 577, 553), (560, 556, 557), (560, 559, 561), (560, 558, 559), (560, 561, 562), (560, 562, 563), (560, 563, 564), (560, 564, 565), (560, 565, 566), (560, 566, 567), (560, 553, 554), (560, 567, 568), (560, 568, 569), (560, 569, 570), (560, 571, 572), (560, 570, 571), (560, 573, 574), (560, 572, 573), (560, 575, 576), (560, 574, 575), (560, 576, 545), (560, 545, 546), (560, 554, 555), (560, 546, 549), (543, 542, 541, 540, 539, 538, 537, 536, 535, 534, 533, 532, 531, 530, 529, 528, 527, 526, 525, 524, 523, 522, 521, 544, 520, 519, 518, 516, 515, 517, 514, 513), (601, 633, 632, 600), (588, 620, 619, 587), (602, 634, 633, 601), (586, 618, 641, 609), (589, 621, 620, 588), (600, 632, 631, 599), (609, 641, 617, 585), (587, 619, 618, 586), (598, 630, 629, 597), (582, 614, 611, 579), (585, 617, 616, 584), (599, 631, 630, 598), (583, 615, 613, 581), (597, 629, 628, 596), (584, 616, 615, 583), (596, 628, 627, 595), (578, 610, 640, 608), (580, 612, 614, 582), (595, 627, 626, 594), (607, 639, 638, 606), (581, 613, 612, 580), (594, 626, 625, 593), (608, 640, 639, 607), (579, 611, 610, 578), (593, 625, 624, 592), (606, 638, 637, 605), (605, 637, 636, 604), (592, 624, 623, 591), (604, 636, 635, 603), (591, 623, 622, 590), (603, 635, 634, 602), (590, 622, 621, 589), (555, 554, 619, 620), (556, 555, 620, 621), (557, 556, 621, 622), (558, 557, 622, 623), (559, 558, 623, 624), (561, 559, 624, 625), (562, 561, 625, 626), (563, 562, 626, 627), (564, 563, 627, 628), (554, 553, 618, 619), (553, 577, 641, 618), (577, 552, 617, 641), (552, 551, 616, 617), (551, 550, 615, 616), (550, 548, 613, 615), (548, 547, 612, 613), (547, 549, 614, 612), (549, 546, 611, 614), (546, 545, 610, 611), (545, 576, 640, 610), (576, 575, 639, 640), (575, 574, 638, 639), (574, 573, 637, 638), (573, 572, 636, 637), (572, 571, 635, 636), (571, 570, 634, 635), (570, 569, 633, 634), (569, 568, 632, 633), (568, 567, 631, 632), (567, 566, 630, 631), (566, 565, 629, 630), (565, 564, 628, 629)])
me_sphere.polygons.foreach_set('use_smooth', [1, 1, 1, 1, 1, 1, 1, 1, 1, 1, 1, 1, 1, 1, 1, 1, 1, 1, 1, 1, 1, 1, 1, 1, 1, 1, 1, 1, 1, 1, 1, 1, 1, 1, 1, 1, 1, 1, 1, 1, 1, 1, 1, 1, 1, 1, 1, 1, 1, 1, 1, 1, 1, 1, 1, 1, 1, 1, 1, 1, 1, 1, 1, 1, 1, 1, 1, 1, 1, 1, 1, 1, 1, 1, 1, 1, 1, 1, 1, 1, 1, 1, 1, 1, 1, 1, 1, 1, 1, 1, 1, 1, 1, 1, 1, 1, 1, 1, 1, 1, 1, 1, 1, 1, 1, 1, 1, 1, 1, 1, 1, 1, 1, 1, 1, 1, 1, 1, 1, 1, 1, 1, 1, 1, 1, 1, 1, 1, 1, 1, 1, 1, 1, 1, 1, 1, 1, 1, 1, 1, 1, 1, 1, 1, 1, 1, 1, 1, 1, 1, 1, 1, 1, 1, 1, 1, 1, 1, 1, 1, 1, 1, 1, 1, 1, 1, 1, 1, 1, 1, 1, 1, 1, 1, 1, 1, 1, 1, 1, 1, 1, 1, 1, 1, 1, 1, 1, 1, 1, 1, 1, 1, 1, 1, 1, 1, 1, 1, 1, 1, 1, 1, 1, 1, 1, 1, 1, 1, 1, 1, 1, 1, 1, 1, 1, 1, 1, 1, 1, 1, 1, 1, 1, 1, 1, 1, 1, 1, 1, 1, 1, 1, 1, 1, 1, 1, 1, 1, 1, 1, 1, 1, 1, 1, 1, 1, 1, 1, 1, 1, 1, 1, 1, 1, 1, 1, 1, 1, 1, 1, 1, 1, 1, 1, 1, 1, 1, 1, 1, 1, 1, 1, 1, 1, 1, 1, 1, 1, 1, 1, 1, 1, 1, 1, 1, 1, 1, 1, 1, 1, 1, 1, 1, 1, 1, 1, 1, 1, 1, 1, 1, 1, 1, 1, 1, 1, 1, 1, 1, 1, 1, 1, 1, 1, 1, 1, 1, 1, 1, 1, 1, 1, 1, 1, 1, 1, 1, 1, 1, 1, 1, 1, 1, 1, 1, 1, 1, 1, 1, 1, 1, 1, 1, 1, 1, 1, 1, 1, 1, 1, 1, 1, 1, 1, 1, 1, 1, 1, 1, 1, 1, 1, 1, 1, 1, 1, 1, 1, 1, 1, 1, 1, 1, 1, 1, 1, 1, 1, 1, 1, 1, 1, 1, 1, 1, 1, 1, 1, 1, 1, 1, 1, 1, 1, 1, 1, 1, 1, 1, 1, 1, 1, 1, 1, 1, 1, 1, 1, 1, 1, 1, 1, 1, 1, 1, 1, 1, 1, 1, 1, 1, 1, 1, 1, 1, 1, 1, 1, 1, 1, 1, 1, 1, 1, 1, 1, 1, 1, 1, 1, 1, 1, 1, 1, 1, 1, 1, 1, 1, 1, 1, 1, 1, 1, 1, 1, 1, 1, 1, 1, 1, 1, 1, 1, 1, 1, 1, 1, 1, 1, 1, 1, 1, 1, 1, 1, 1, 1, 1, 1, 1, 1, 1, 1, 1, 1, 1, 1, 1, 1, 1, 1, 1, 1, 1, 1, 1, 1, 1, 1, 1, 1, 1, 1, 1, 1, 1, 1, 1, 1, 1, 1, 1, 1, 1, 1, 1, 1, 1, 1, 1, 1, 1, 1, 1, 1, 1, 1, 1, 1, 1, 1, 1, 1, 1, 1, 1, 1, 1, 1, 1, 1, 1, 1, 1, 1, 1, 1, 1, 1, 1, 1, 1, 1, 1, 1, 1, 1, 1, 1, 1, 1, 1, 1, 1, 1, 1, 1, 1, 1, 1, 1, 1, 1, 1, 1, 1, 1, 1, 1, 1, 1, 1, 1, 1, 1, 1, 1, 1, 1, 1, 1, 1, 1, 1, 1, 1, 1, 1, 1, 1, 1, 1, 1, 1, 1, 1, 1, 0, 1, 1, 1, 1, 1, 1, 1, 1, 1, 1, 1, 1, 1, 1, 1, 1, 1, 1, 1, 1, 1, 1, 1, 1, 1, 1, 1, 1, 1, 1, 1, 1, 1, 1, 1, 1, 1, 1, 1, 1, 1, 1, 1, 1, 1, 1, 1, 1, 1, 1, 1, 1, 1, 1, 1, 1, 1, 1, 1, 1, 1, 1, 1, 1])
_uv = me_sphere.uv_layers.new(name='UVMap')
_uv.uv.foreach_set('vector', [0.75, 0.0625, 0.7188, 0.0625, 0.7188, 0.125, 0.75, 0.125, 0.8125, 0.4375, 0.8125, 0.5, 0.7812, 0.5, 0.7812, 0.4375, 0.8125, 0.3125, 0.8125, 0.375, 0.7812, 0.375, 0.7812, 0.3125, 0.7344, 0.0, 0.7188, 0.0625, 0.75, 0.0625, 0.75, 0.4375, 0.7188, 0.4375, 0.7188, 0.5, 0.75, 0.5, 0.8125, 0.1875, 0.8125, 0.25, 0.7812, 0.25, 0.7812, 0.1875, 0.75, 0.375, 0.7188, 0.375, 0.7188, 0.4375, 0.75, 0.4375, 0.7812, 0.1875, 0.7812, 0.25, 0.75, 0.25, 0.75, 0.1875, 0.75, 0.3125, 0.7188, 0.3125, 0.7188, 0.375, 0.75, 0.375, 0.7812, 0.125, 0.7812, 0.1875, 0.75, 0.1875, 0.75, 0.125, 0.75, 0.25, 0.7188, 0.25, 0.7188, 0.3125, 0.75, 0.3125, 0.7812, 0.4375, 0.7812, 0.5, 0.75, 0.5, 0.75, 0.4375, 0.75, 0.1875, 0.7188, 0.1875, 0.7188, 0.25, 0.75, 0.25, 0.7812, 0.375, 0.7812, 0.4375, 0.75, 0.4375, 0.75, 0.375, 0.75, 0.125, 0.7188, 0.125, 0.7188, 0.1875, 0.75, 0.1875, 0.8438, 0.0625, 0.8125, 0.0625, 0.8125, 0.0625, 0.8438, 0.0625, 0.8437, 0.3125, 0.8438, 0.375, 0.8125, 0.375, 0.8125, 0.3125, 0.7188, 0.125, 0.6875, 0.125, 0.6875, 0.1875, 0.7188, 0.1875, 0.8438, 0.375, 0.8437, 0.4375, 0.8125, 0.4375, 0.8125, 0.375, 0.7188, 0.0625, 0.6875, 0.0625, 0.6875, 0.125, 0.7188, 0.125, 0.8437, 0.4375, 0.8437, 0.5, 0.8125, 0.5, 0.8125, 0.4375, 0.8125, 0.25, 0.8125, 0.3125, 0.7812, 0.3125, 0.7812, 0.25, 0.7031, 0.0, 0.6875, 0.0625, 0.7188, 0.0625, 0.7188, 0.4375, 0.6875, 0.4375, 0.6875, 0.5, 0.7188, 0.5, 0.8125, 0.125, 0.8125, 0.1875, 0.7812, 0.1875, 0.7812, 0.125, 0.7188, 0.375, 0.6875, 0.375, 0.6875, 0.4375, 0.7188, 0.4375, 0.8438, 0.125, 0.8437, 0.1875, 0.8125, 0.1875, 0.8125, 0.125, 0.7188, 0.3125, 0.6875, 0.3125, 0.6875, 0.375, 0.7188, 0.375, 0.8437, 0.1875, 0.8438, 0.25, 0.8125, 0.25, 0.8125, 0.1875, 0.7188, 0.25, 0.6875, 0.25, 0.6875, 0.3125, 0.7188, 0.3125, 0.8438, 0.25, 0.8437, 0.3125, 0.8125, 0.3125, 0.8125, 0.25, 0.7188, 0.1875, 0.6875, 0.1875, 0.6875, 0.25, 0.7188, 0.25, 0.6875, 0.375, 0.6562, 0.375, 0.6562, 0.4375, 0.6875, 0.4375, 0.875, 0.375, 0.875, 0.4375, 0.8437, 0.4375, 0.8438, 0.375, 0.6875, 0.3125, 0.6562, 0.3125, 0.6562, 0.375, 0.6875, 0.375, 0.875, 0.4375, 0.875, 0.5, 0.8437, 0.5, 0.8437, 0.4375, 0.6875, 0.25, 0.6562, 0.25, 0.6562, 0.3125, 0.6875, 0.3125, 0.2812, 0.0625, 0.25, 0.0625, 0.25, 0.0625, 0.2812, 0.0625, 0.6875, 0.1875, 0.6562, 0.1875, 0.6562, 0.25, 0.6875, 0.25, 0.875, 0.0625, 0.875, 0.125, 0.8438, 0.125, 0.8438, 0.0625, 0.6875, 0.125, 0.6562, 0.125, 0.6562, 0.1875, 0.6875, 0.1875, 0.875, 0.125, 0.875, 0.1875, 0.8437, 0.1875, 0.8438, 0.125, 0.6875, 0.0625, 0.6562, 0.0625, 0.6562, 0.125, 0.6875, 0.125, 0.875, 0.1875, 0.875, 0.25, 0.8438, 0.25, 0.8437, 0.1875, 0.8438, 0.0625, 0.8438, 0.125, 0.8125, 0.125, 0.8125, 0.0625, 0.6719, 0.0, 0.6562, 0.0625, 0.6875, 0.0625, 0.6875, 0.4375, 0.6562, 0.4375, 0.6562, 0.5, 0.6875, 0.5, 0.25, 0.0625, 0.2188, 0.0625, 0.2188, 0.0625, 0.25, 0.0625, 0.6562, 0.125, 0.625, 0.125, 0.625, 0.1875, 0.6562, 0.1875, 0.9062, 0.4375, 0.9062, 0.5, 0.875, 0.5, 0.875, 0.4375, 0.6562, 0.0625, 0.625, 0.0625, 0.625, 0.125, 0.6562, 0.125, 0.03125, 0.0625, 0.0, 0.0625, 0.0, 0.0625, 0.03125, 0.0625, 0.875, 0.3125, 0.875, 0.375, 0.8438, 0.375, 0.8437, 0.3125, 0.6406, 0.0, 0.625, 0.0625, 0.6562, 0.0625, 0.6562, 0.4375, 0.625, 0.4375, 0.625, 0.5, 0.6562, 0.5, 0.875, 0.25, 0.875, 0.3125, 0.8437, 0.3125, 0.8438, 0.25, 0.6562, 0.375, 0.625, 0.375, 0.625, 0.4375, 0.6562, 0.4375, 0.9062, 0.1875, 0.9062, 0.25, 0.875, 0.25, 0.875, 0.1875, 0.6562, 0.3125, 0.625, 0.3125, 0.625, 0.375, 0.6562, 0.375, 0.9062, 0.25, 0.9062, 0.3125, 0.875, 0.3125, 0.875, 0.25, 0.6562, 0.25, 0.625, 0.25, 0.625, 0.3125, 0.6562, 0.3125, 0.9062, 0.3125, 0.9062, 0.375, 0.875, 0.375, 0.875, 0.3125, 0.6562, 0.1875, 0.625, 0.1875, 0.625, 0.25, 0.6562, 0.25, 0.9062, 0.375, 0.9062, 0.4375, 0.875, 0.4375, 0.875, 0.375, 0.625, 0.3125, 0.5938, 0.3125, 0.5938, 0.375, 0.625, 0.375, 0.5625, 0.0625, 0.5312, 0.0625, 0.5312, 0.0625, 0.5625, 0.0625, 0.625, 0.25, 0.5938, 0.25, 0.5938, 0.3125, 0.625, 0.3125, 0.9375, 0.0625, 0.9375, 0.125, 0.9062, 0.125, 0.9062, 0.0625, 0.625, 0.1875, 0.5938, 0.1875, 0.5938, 0.25, 0.625, 0.25, 0.9375, 0.125, 0.9375, 0.1875, 0.9062, 0.1875, 0.9062, 0.125, 0.625, 0.125, 0.5938, 0.125, 0.5938, 0.1875, 0.625, 0.1875, 0.9375, 0.1875, 0.9375, 0.25, 0.9062, 0.25, 0.9062, 0.1875, 0.625, 0.0625, 0.5938, 0.0625, 0.5938, 0.125, 0.625, 0.125, 0.9375, 0.25, 0.9375, 0.3125, 0.9062, 0.3125, 0.9062, 0.25, 0.9062, 0.125, 0.9062, 0.1875, 0.875, 0.1875, 0.875, 0.125, 0.6094, 0.0, 0.5938, 0.0625, 0.625, 0.0625, 0.625, 0.4375, 0.5938, 0.4375, 0.5938, 0.5, 0.625, 0.5, 0.9062, 0.0625, 0.9062, 0.125, 0.875, 0.125, 0.875, 0.0625, 0.625, 0.375, 0.5938, 0.375, 0.5938, 0.4375, 0.625, 0.4375, 0.9375, 0.4375, 0.9375, 0.5, 0.9062, 0.5, 0.9062, 0.4375, 0.5938, 0.0625, 0.5625, 0.0625, 0.5625, 0.125, 0.5938, 0.125, 0.0625, 0.0625, 0.03125, 0.0625, 0.03125, 0.0625, 0.0625, 0.0625, 0.9375, 0.375, 0.9375, 0.4375, 0.9062, 0.4375, 0.9062, 0.375, 0.5781, 0.0, 0.5625, 0.0625, 0.5938, 0.0625, 0.5938, 0.4375, 0.5625, 0.4375, 0.5625, 0.5, 0.5938, 0.5, 0.9375, 0.3125, 0.9375, 0.375, 0.9062, 0.375, 0.9062, 0.3125, 0.5938, 0.375, 0.5625, 0.375, 0.5625, 0.4375, 0.5938, 0.4375, 0.9687, 0.1875, 0.9688, 0.25, 0.9375, 0.25, 0.9375, 0.1875, 0.5938, 0.3125, 0.5625, 0.3125, 0.5625, 0.375, 0.5938, 0.375, 0.9688, 0.25, 0.9687, 0.3125, 0.9375, 0.3125, 0.9375, 0.25, 0.5938, 0.25, 0.5625, 0.25, 0.5625, 0.3125, 0.5938, 0.3125, 0.9687, 0.3125, 0.9688, 0.375, 0.9375, 0.375, 0.9375, 0.3125, 0.5938, 0.1875, 0.5625, 0.1875, 0.5625, 0.25, 0.5938, 0.25, 0.9688, 0.375, 0.9687, 0.4375, 0.9375, 0.4375, 0.9375, 0.375, 0.5938, 0.125, 0.5625, 0.125, 0.5625, 0.1875, 0.5938, 0.1875, 0.9687, 0.4375, 0.9687, 0.5, 0.9375, 0.5, 0.9375, 0.4375, 0.09375, 0.4375, 0.09375, 0.5, 0.0625, 0.5, 0.0625, 0.4375, 0.5625, 0.25, 0.5312, 0.25, 0.5312, 0.3125, 0.5625, 0.3125, 0.7188, 0.0625, 0.6875, 0.0625, 0.6875, 0.0625, 0.7188, 0.0625, 0.5625, 0.1875, 0.5312, 0.1875, 0.5312, 0.25, 0.5625, 0.25, 0.09375, 0.0625, 0.09375, 0.125, 0.0625, 0.125, 0.0625, 0.0625, 0.5625, 0.125, 0.5312, 0.125, 0.5312, 0.1875, 0.5625, 0.1875, 0.09375, 0.125, 0.09375, 0.1875, 0.0625, 0.1875, 0.0625, 0.125, 0.5625, 0.0625, 0.5312, 0.0625, 0.5312, 0.125, 0.5625, 0.125, 0.09375, 0.1875, 0.09375, 0.25, 0.0625, 0.25, 0.0625, 0.1875, 0.9688, 0.0625, 0.9687, 0.125, 0.9375, 0.125, 0.9375, 0.0625, 0.5469, 0.0, 0.5312, 0.0625, 0.5625, 0.0625, 0.5625, 0.4375, 0.5312, 0.4375, 0.5312, 0.5, 0.5625, 0.5, 0.09375, 0.3125, 0.09375, 0.375, 0.0625, 0.375, 0.0625, 0.3125, 0.5625, 0.375, 0.5312, 0.375, 0.5312, 0.4375, 0.5625, 0.4375, 0.09375, 0.375, 0.09375, 0.4375, 0.0625, 0.4375, 0.0625, 0.375, 0.5625, 0.3125, 0.5312, 0.3125, 0.5312, 0.375, 0.5625, 0.375, 0.125, 0.375, 0.125, 0.4375, 0.09375, 0.4375, 0.09375, 0.375, 1.0, 0.4375, 1.0, 0.5, 0.9687, 0.5, 0.9687, 0.4375, 0.5156, 0.0, 0.5, 0.0625, 0.5312, 0.0625, 0.5312, 0.4375, 0.5, 0.4375, 0.5, 0.5, 0.5312, 0.5, 0.09375, 0.25, 0.09375, 0.3125, 0.0625, 0.3125, 0.0625, 0.25, 0.5312, 0.375, 0.5, 0.375, 0.5, 0.4375, 0.5312, 0.4375, 0.125, 0.0625, 0.125, 0.125, 0.09375, 0.125, 0.09375, 0.0625, 0.5312, 0.3125, 0.5, 0.3125, 0.5, 0.375, 0.5312, 0.375, 0.125, 0.125, 0.125, 0.1875, 0.09375, 0.1875, 0.09375, 0.125, 0.5312, 0.25, 0.5, 0.25, 0.5, 0.3125, 0.5312, 0.3125, 0.125, 0.1875, 0.125, 0.25, 0.09375, 0.25, 0.09375, 0.1875, 0.5312, 0.1875, 0.5, 0.1875, 0.5, 0.25, 0.5312, 0.25, 0.125, 0.25, 0.125, 0.3125, 0.09375, 0.3125, 0.09375, 0.25, 0.5312, 0.125, 0.5, 0.125, 0.5, 0.1875, 0.5312, 0.1875, 0.125, 0.3125, 0.125, 0.375, 0.09375, 0.375, 0.09375, 0.3125, 0.5312, 0.0625, 0.5, 0.0625, 0.5, 0.125, 0.5312, 0.125, 0.5, 0.25, 0.4688, 0.25, 0.4687, 0.3125, 0.5, 0.3125, 0.1563, 0.375, 0.1562, 0.4375, 0.125, 0.4375, 0.125, 0.375, 0.5, 0.1875, 0.4688, 0.1875, 0.4688, 0.25, 0.5, 0.25, 0.1562, 0.4375, 0.1562, 0.5, 0.125, 0.5, 0.125, 0.4375, 0.5, 0.125, 0.4688, 0.125, 0.4688, 0.1875, 0.5, 0.1875, 0.4375, 0.0625, 0.4062, 0.0625, 0.4062, 0.0625, 0.4375, 0.0625, 0.5, 0.0625, 0.4688, 0.0625, 0.4688, 0.125, 0.5, 0.125, 0.1563, 0.0625, 0.1562, 0.125, 0.125, 0.125, 0.125, 0.0625, 0.625, 0.0625, 0.5938, 0.0625, 0.5938, 0.0625, 0.625, 0.0625, 0.4844, 0.0, 0.4688, 0.0625, 0.5, 0.0625, 0.5, 0.4375, 0.4688, 0.4375, 0.4687, 0.5, 0.5, 0.5, 0.125, 0.4375, 0.125, 0.5, 0.09375, 0.5, 0.09375, 0.4375, 0.5, 0.375, 0.4688, 0.375, 0.4688, 0.4375, 0.5, 0.4375, 0.9688, 0.0625, 0.9375, 0.0625, 0.9375, 0.0625, 0.9688, 0.0625, 0.5, 0.3125, 0.4687, 0.3125, 0.4688, 0.375, 0.5, 0.375, 0.1562, 0.3125, 0.1563, 0.375, 0.125, 0.375, 0.125, 0.3125, 1.0, 0.0625, 1.0, 0.125, 0.9687, 0.125, 0.9688, 0.0625, 0.4531, 0.0, 0.4375, 0.0625, 0.4688, 0.0625, 0.4688, 0.4375, 0.4375, 0.4375, 0.4375, 0.5, 0.4687, 0.5, 0.1562, 0.125, 0.1562, 0.1875, 0.125, 0.1875, 0.125, 0.125, 0.4688, 0.375, 0.4375, 0.375, 0.4375, 0.4375, 0.4688, 0.4375, 0.1562, 0.1875, 0.1562, 0.25, 0.125, 0.25, 0.125, 0.1875, 0.4687, 0.3125, 0.4375, 0.3125, 0.4375, 0.375, 0.4688, 0.375, 0.1562, 0.25, 0.1562, 0.3125, 0.125, 0.3125, 0.125, 0.25, 0.4688, 0.25, 0.4375, 0.25, 0.4375, 0.3125, 0.4687, 0.3125, 0.1875, 0.125, 0.1875, 0.1875, 0.1562, 0.1875, 0.1562, 0.125, 0.4688, 0.1875, 0.4375, 0.1875, 0.4375, 0.25, 0.4688, 0.25, 0.1875, 0.1875, 0.1875, 0.25, 0.1562, 0.25, 0.1562, 0.1875, 0.4688, 0.125, 0.4375, 0.125, 0.4375, 0.1875, 0.4688, 0.1875, 0.1875, 0.25, 0.1875, 0.3125, 0.1562, 0.3125, 0.1562, 0.25, 0.4688, 0.0625, 0.4375, 0.0625, 0.4375, 0.125, 0.4688, 0.125, 0.1875, 0.3125, 0.1875, 0.375, 0.1563, 0.375, 0.1562, 0.3125, 0.1875, 0.0625, 0.1875, 0.125, 0.1562, 0.125, 0.1563, 0.0625, 0.4375, 0.1875, 0.4062, 0.1875, 0.4062, 0.25, 0.4375, 0.25, 0.2188, 0.375, 0.2188, 0.4375, 0.1875, 0.4375, 0.1875, 0.375, 0.4375, 0.125, 0.4062, 0.125, 0.4062, 0.1875, 0.4375, 0.1875, 0.2188, 0.4375, 0.2187, 0.5, 0.1875, 0.5, 0.1875, 0.4375, 0.4375, 0.0625, 0.4062, 0.0625, 0.4062, 0.125, 0.4375, 0.125, 0.4062, 0.0625, 0.375, 0.0625, 0.375, 0.0625, 0.4062, 0.0625, 1.0, 0.125, 1.0, 0.1875, 0.9687, 0.1875, 0.9687, 0.125, 0.4219, 0.0, 0.4062, 0.0625, 0.4375, 0.0625, 0.4375, 0.4375, 0.4062, 0.4375, 0.4062, 0.5, 0.4375, 0.5, 0.1875, 0.375, 0.1875, 0.4375, 0.1562, 0.4375, 0.1563, 0.375, 0.4375, 0.375, 0.4062, 0.375, 0.4062, 0.4375, 0.4375, 0.4375, 0.1875, 0.4375, 0.1875, 0.5, 0.1562, 0.5, 0.1562, 0.4375, 0.4375, 0.3125, 0.4062, 0.3125, 0.4062, 0.375, 0.4375, 0.375, 0.4688, 0.0625, 0.4375, 0.0625, 0.4375, 0.0625, 0.4688, 0.0625, 0.4375, 0.25, 0.4062, 0.25, 0.4062, 0.3125, 0.4375, 0.3125, 0.4062, 0.4375, 0.375, 0.4375, 0.375, 0.5, 0.4062, 0.5, 0.2188, 0.0625, 0.2188, 0.125, 0.1875, 0.125, 0.1875, 0.0625, 0.4062, 0.375, 0.375, 0.375, 0.375, 0.4375, 0.4062, 0.4375, 0.2188, 0.125, 0.2188, 0.1875, 0.1875, 0.1875, 0.1875, 0.125, 0.4062, 0.3125, 0.375, 0.3125, 0.375, 0.375, 0.4062, 0.375, 0.2188, 0.1875, 0.2188, 0.25, 0.1875, 0.25, 0.1875, 0.1875, 0.4062, 0.25, 0.375, 0.25, 0.375, 0.3125, 0.4062, 0.3125, 0.2188, 0.25, 0.2188, 0.3125, 0.1875, 0.3125, 0.1875, 0.25, 0.4062, 0.1875, 0.375, 0.1875, 0.375, 0.25, 0.4062, 0.25, 0.2188, 0.3125, 0.2188, 0.375, 0.1875, 0.375, 0.1875, 0.3125, 0.4062, 0.125, 0.375, 0.125, 0.375, 0.1875, 0.4062, 0.1875, 0.25, 0.125, 0.25, 0.1875, 0.2188, 0.1875, 0.2188, 0.125, 0.4062, 0.0625, 0.375, 0.0625, 0.375, 0.125, 0.4062, 0.125, 0.25, 0.1875, 0.25, 0.25, 0.2188, 0.25, 0.2188, 0.1875, 1.0, 0.1875, 1.0, 0.25, 0.9688, 0.25, 0.9687, 0.1875, 0.3906, 0.0, 0.375, 0.0625, 0.4062, 0.0625, 0.375, 0.1875, 0.3438, 0.1875, 0.3438, 0.25, 0.375, 0.25, 0.875, 0.0625, 0.8438, 0.0625, 0.8438, 0.0625, 0.875, 0.0625, 0.375, 0.125, 0.3438, 0.125, 0.3438, 0.1875, 0.375, 0.1875, 0.25, 0.0625, 0.25, 0.125, 0.2188, 0.125, 0.2188, 0.0625, 0.375, 0.0625, 0.3438, 0.0625, 0.3438, 0.125, 0.375, 0.125, 0.2812, 0.375, 0.2812, 0.4375, 0.25, 0.4375, 0.25, 0.375, 1.0, 0.25, 1.0, 0.3125, 0.9687, 0.3125, 0.9688, 0.25, 0.3594, 0.0, 0.3438, 0.0625, 0.375, 0.0625, 0.375, 0.4375, 0.3438, 0.4375, 0.3437, 0.5, 0.375, 0.5, 0.25, 0.25, 0.25, 0.3125, 0.2188, 0.3125, 0.2188, 0.25, 0.375, 0.375, 0.3438, 0.375, 0.3438, 0.4375, 0.375, 0.4375, 0.25, 0.3125, 0.25, 0.375, 0.2188, 0.375, 0.2188, 0.3125, 0.375, 0.3125, 0.3438, 0.3125, 0.3438, 0.375, 0.375, 0.375, 0.25, 0.375, 0.25, 0.4375, 0.2188, 0.4375, 0.2188, 0.375, 0.375, 0.25, 0.3438, 0.25, 0.3438, 0.3125, 0.375, 0.3125, 0.25, 0.4375, 0.25, 0.5, 0.2187, 0.5, 0.2188, 0.4375, 0.3438, 0.375, 0.3125, 0.375, 0.3125, 0.4375, 0.3438, 0.4375, 0.75, 0.0625, 0.7188, 0.0625, 0.7188, 0.0625, 0.75, 0.0625, 0.3438, 0.3125, 0.3125, 0.3125, 0.3125, 0.375, 0.3438, 0.375, 0.2812, 0.0625, 0.2812, 0.125, 0.25, 0.125, 0.25, 0.0625, 0.3438, 0.25, 0.3125, 0.25, 0.3125, 0.3125, 0.3438, 0.3125, 0.2812, 0.125, 0.2812, 0.1875, 0.25, 0.1875, 0.25, 0.125, 0.3438, 0.1875, 0.3125, 0.1875, 0.3125, 0.25, 0.3438, 0.25, 0.2812, 0.1875, 0.2812, 0.25, 0.25, 0.25, 0.25, 0.1875, 0.3438, 0.125, 0.3125, 0.125, 0.3125, 0.1875, 0.3438, 0.1875, 0.2812, 0.25, 0.2812, 0.3125, 0.25, 0.3125, 0.25, 0.25, 0.3438, 0.0625, 0.3125, 0.0625, 0.3125, 0.125, 0.3438, 0.125, 0.2812, 0.3125, 0.2812, 0.375, 0.25, 0.375, 0.25, 0.3125, 1.0, 0.3125, 1.0, 0.375, 0.9688, 0.375, 0.9687, 0.3125, 0.3281, 0.0, 0.3125, 0.0625, 0.3438, 0.0625, 0.3438, 0.4375, 0.3125, 0.4375, 0.3125, 0.5, 0.3437, 0.5, 0.2812, 0.4375, 0.2812, 0.5, 0.25, 0.5, 0.25, 0.4375, 0.3125, 0.125, 0.2812, 0.125, 0.2812, 0.1875, 0.3125, 0.1875, 0.2188, 0.0625, 0.1875, 0.0625, 0.1875, 0.0625, 0.2188, 0.0625, 0.3125, 0.0625, 0.2812, 0.0625, 0.2812, 0.125, 0.3125, 0.125, 0.3125, 0.0625, 0.3125, 0.125, 0.2812, 0.125, 0.2812, 0.0625, 1.0, 0.375, 1.0, 0.4375, 0.9687, 0.4375, 0.9688, 0.375, 0.2969, 0.0, 0.2812, 0.0625, 0.3125, 0.0625, 0.3125, 0.4375, 0.2812, 0.4375, 0.2812, 0.5, 0.3125, 0.5, 0.3125, 0.1875, 0.3125, 0.25, 0.2812, 0.25, 0.2812, 0.1875, 0.3125, 0.375, 0.2812, 0.375, 0.2812, 0.4375, 0.3125, 0.4375, 0.3125, 0.25, 0.3125, 0.3125, 0.2812, 0.3125, 0.2812, 0.25, 0.3125, 0.3125, 0.2812, 0.3125, 0.2812, 0.375, 0.3125, 0.375, 0.3125, 0.3125, 0.3125, 0.375, 0.2812, 0.375, 0.2812, 0.3125, 0.3125, 0.25, 0.2812, 0.25, 0.2812, 0.3125, 0.3125, 0.3125, 0.3125, 0.375, 0.3125, 0.4375, 0.2812, 0.4375, 0.2812, 0.375, 0.3125, 0.1875, 0.2812, 0.1875, 0.2812, 0.25, 0.3125, 0.25, 0.3125, 0.4375, 0.3125, 0.5, 0.2812, 0.5, 0.2812, 0.4375, 0.3438, 0.4375, 0.3437, 0.5, 0.3125, 0.5, 0.3125, 0.4375, 0.2812, 0.3125, 0.25, 0.3125, 0.25, 0.375, 0.2812, 0.375, 0.8125, 0.0625, 0.7812, 0.0625, 0.7812, 0.0625, 0.8125, 0.0625, 0.2812, 0.25, 0.25, 0.25, 0.25, 0.3125, 0.2812, 0.3125, 0.3438, 0.0625, 0.3438, 0.125, 0.3125, 0.125, 0.3125, 0.0625, 0.2812, 0.1875, 0.25, 0.1875, 0.25, 0.25, 0.2812, 0.25, 0.3438, 0.125, 0.3438, 0.1875, 0.3125, 0.1875, 0.3125, 0.125, 0.2812, 0.125, 0.25, 0.125, 0.25, 0.1875, 0.2812, 0.1875, 0.3438, 0.1875, 0.3438, 0.25, 0.3125, 0.25, 0.3125, 0.1875, 0.2812, 0.0625, 0.25, 0.0625, 0.25, 0.125, 0.2812, 0.125, 0.3438, 0.25, 0.3438, 0.3125, 0.3125, 0.3125, 0.3125, 0.25, 0.03125, 0.25, 0.03125, 0.3125, 0.0, 0.3125, 0.0, 0.25, 0.2656, 0.0, 0.25, 0.0625, 0.2812, 0.0625, 0.2812, 0.4375, 0.25, 0.4375, 0.25, 0.5, 0.2812, 0.5, 0.3125, 0.125, 0.3125, 0.1875, 0.2812, 0.1875, 0.2812, 0.125, 0.2812, 0.375, 0.25, 0.375, 0.25, 0.4375, 0.2812, 0.4375, 0.375, 0.4375, 0.375, 0.5, 0.3437, 0.5, 0.3438, 0.4375, 0.25, 0.0625, 0.2188, 0.0625, 0.2188, 0.125, 0.25, 0.125, 0.1875, 0.0625, 0.1563, 0.0625, 0.1563, 0.0625, 0.1875, 0.0625, 0.03125, 0.3125, 0.03125, 0.375, 0.0, 0.375, 0.0, 0.3125, 0.2344, 0.0, 0.2188, 0.0625, 0.25, 0.0625, 0.25, 0.4375, 0.2188, 0.4375, 0.2187, 0.5, 0.25, 0.5, 0.3438, 0.3125, 0.3438, 0.375, 0.3125, 0.375, 0.3125, 0.3125, 0.25, 0.375, 0.2188, 0.375, 0.2188, 0.4375, 0.25, 0.4375, 0.3438, 0.375, 0.3438, 0.4375, 0.3125, 0.4375, 0.3125, 0.375, 0.25, 0.3125, 0.2188, 0.3125, 0.2188, 0.375, 0.25, 0.375, 0.375, 0.25, 0.375, 0.3125, 0.3438, 0.3125, 0.3438, 0.25, 0.25, 0.25, 0.2188, 0.25, 0.2188, 0.3125, 0.25, 0.3125, 0.375, 0.3125, 0.375, 0.375, 0.3438, 0.375, 0.3438, 0.3125, 0.25, 0.1875, 0.2188, 0.1875, 0.2188, 0.25, 0.25, 0.25, 0.375, 0.375, 0.375, 0.4375, 0.3438, 0.4375, 0.3438, 0.375, 0.25, 0.125, 0.2188, 0.125, 0.2188, 0.1875, 0.25, 0.1875, 0.2188, 0.3125, 0.1875, 0.3125, 0.1875, 0.375, 0.2188, 0.375, 0.375, 0.1875, 0.375, 0.25, 0.3438, 0.25, 0.3438, 0.1875, 0.2188, 0.25, 0.1875, 0.25, 0.1875, 0.3125, 0.2188, 0.3125, 0.1563, 0.0625, 0.125, 0.0625, 0.125, 0.0625, 0.1563, 0.0625, 0.2188, 0.1875, 0.1875, 0.1875, 0.1875, 0.25, 0.2188, 0.25, 0.4062, 0.0625, 0.4062, 0.125, 0.375, 0.125, 0.375, 0.0625, 0.2188, 0.125, 0.1875, 0.125, 0.1875, 0.1875, 0.2188, 0.1875, 0.4062, 0.125, 0.4062, 0.1875, 0.375, 0.1875, 0.375, 0.125, 0.2188, 0.0625, 0.1875, 0.0625, 0.1875, 0.125, 0.2188, 0.125, 0.4062, 0.1875, 0.4062, 0.25, 0.375, 0.25, 0.375, 0.1875, 0.03125, 0.375, 0.03125, 0.4375, 0.0, 0.4375, 0.0, 0.375, 0.2031, 0.0, 0.1875, 0.0625, 0.2188, 0.0625, 0.2188, 0.4375, 0.1875, 0.4375, 0.1875, 0.5, 0.2187, 0.5, 0.375, 0.0625, 0.375, 0.125, 0.3438, 0.125, 0.3438, 0.0625, 0.2188, 0.375, 0.1875, 0.375, 0.1875, 0.4375, 0.2188, 0.4375, 0.375, 0.125, 0.375, 0.1875, 0.3438, 0.1875, 0.3438, 0.125, 0.1875, 0.0625, 0.1563, 0.0625, 0.1562, 0.125, 0.1875, 0.125, 0.4375, 0.375, 0.4375, 0.4375, 0.4062, 0.4375, 0.4062, 0.375, 0.03125, 0.4375, 0.03125, 0.5, 0.0, 0.5, 0.0, 0.4375, 0.1719, 0.0, 0.1563, 0.0625, 0.1875, 0.0625, 0.1875, 0.4375, 0.1562, 0.4375, 0.1562, 0.5, 0.1875, 0.5, 0.4062, 0.25, 0.4062, 0.3125, 0.375, 0.3125, 0.375, 0.25, 0.1875, 0.375, 0.1563, 0.375, 0.1562, 0.4375, 0.1875, 0.4375, 0.4062, 0.3125, 0.4062, 0.375, 0.375, 0.375, 0.375, 0.3125, 0.1875, 0.3125, 0.1562, 0.3125, 0.1563, 0.375, 0.1875, 0.375, 0.4062, 0.375, 0.4062, 0.4375, 0.375, 0.4375, 0.375, 0.375, 0.1875, 0.25, 0.1562, 0.25, 0.1562, 0.3125, 0.1875, 0.3125, 0.4062, 0.4375, 0.4062, 0.5, 0.375, 0.5, 0.375, 0.4375, 0.1875, 0.1875, 0.1562, 0.1875, 0.1562, 0.25, 0.1875, 0.25, 0.4375, 0.25, 0.4375, 0.3125, 0.4062, 0.3125, 0.4062, 0.25, 0.1875, 0.125, 0.1562, 0.125, 0.1562, 0.1875, 0.1875, 0.1875, 0.4375, 0.3125, 0.4375, 0.375, 0.4062, 0.375, 0.4062, 0.3125, 0.4375, 0.0625, 0.4375, 0.125, 0.4062, 0.125, 0.4062, 0.0625, 0.1562, 0.25, 0.125, 0.25, 0.125, 0.3125, 0.1562, 0.3125, 0.4375, 0.125, 0.4375, 0.1875, 0.4062, 0.1875, 0.4062, 0.125, 0.1562, 0.1875, 0.125, 0.1875, 0.125, 0.25, 0.1562, 0.25, 0.4375, 0.1875, 0.4375, 0.25, 0.4062, 0.25, 0.4062, 0.1875, 0.1562, 0.125, 0.125, 0.125, 0.125, 0.1875, 0.1562, 0.1875, 0.4688, 0.0625, 0.4688, 0.125, 0.4375, 0.125, 0.4375, 0.0625, 0.1563, 0.0625, 0.125, 0.0625, 0.125, 0.125, 0.1562, 0.125, 0.4688, 0.125, 0.4688, 0.1875, 0.4375, 0.1875, 0.4375, 0.125, 0.5, 0.0625, 0.4688, 0.0625, 0.4688, 0.0625, 0.5, 0.0625, 0.1406, 0.0, 0.125, 0.0625, 0.1563, 0.0625, 0.1562, 0.4375, 0.125, 0.4375, 0.125, 0.5, 0.1562, 0.5, 0.4375, 0.4375, 0.4375, 0.5, 0.4062, 0.5, 0.4062, 0.4375, 0.1563, 0.375, 0.125, 0.375, 0.125, 0.4375, 0.1562, 0.4375, 0.3438, 0.0625, 0.3125, 0.0625, 0.3125, 0.0625, 0.3438, 0.0625, 0.1562, 0.3125, 0.125, 0.3125, 0.125, 0.375, 0.1563, 0.375, 0.5, 0.3125, 0.5, 0.375, 0.4688, 0.375, 0.4687, 0.3125, 0.03125, 0.0625, 0.03125, 0.125, 0.0, 0.125, 0.0, 0.0625, 0.1094, 0.0, 0.09375, 0.0625, 0.125, 0.0625, 0.125, 0.4375, 0.09375, 0.4375, 0.09375, 0.5, 0.125, 0.5, 0.4688, 0.1875, 0.4688, 0.25, 0.4375, 0.25, 0.4375, 0.1875, 0.125, 0.375, 0.09375, 0.375, 0.09375, 0.4375, 0.125, 0.4375, 0.4688, 0.25, 0.4687, 0.3125, 0.4375, 0.3125, 0.4375, 0.25, 0.125, 0.3125, 0.09375, 0.3125, 0.09375, 0.375, 0.125, 0.375, 0.4687, 0.3125, 0.4688, 0.375, 0.4375, 0.375, 0.4375, 0.3125, 0.125, 0.25, 0.09375, 0.25, 0.09375, 0.3125, 0.125, 0.3125, 0.4688, 0.375, 0.4688, 0.4375, 0.4375, 0.4375, 0.4375, 0.375, 0.125, 0.1875, 0.09375, 0.1875, 0.09375, 0.25, 0.125, 0.25, 0.4688, 0.4375, 0.4687, 0.5, 0.4375, 0.5, 0.4375, 0.4375, 0.125, 0.125, 0.09375, 0.125, 0.09375, 0.1875, 0.125, 0.1875, 0.7812, 0.0625, 0.75, 0.0625, 0.75, 0.0625, 0.7812, 0.0625, 0.125, 0.0625, 0.09375, 0.0625, 0.09375, 0.125, 0.125, 0.125, 0.09375, 0.25, 0.0625, 0.25, 0.0625, 0.3125, 0.09375, 0.3125, 0.5, 0.0625, 0.5, 0.125, 0.4688, 0.125, 0.4688, 0.0625, 0.09375, 0.1875, 0.0625, 0.1875, 0.0625, 0.25, 0.09375, 0.25, 0.5, 0.125, 0.5, 0.1875, 0.4688, 0.1875, 0.4688, 0.125, 0.09375, 0.125, 0.0625, 0.125, 0.0625, 0.1875, 0.09375, 0.1875, 0.5, 0.1875, 0.5, 0.25, 0.4688, 0.25, 0.4688, 0.1875, 0.09375, 0.0625, 0.0625, 0.0625, 0.0625, 0.125, 0.09375, 0.125, 0.5, 0.25, 0.5, 0.3125, 0.4687, 0.3125, 0.4688, 0.25, 0.03125, 0.125, 0.03125, 0.1875, 0.0, 0.1875, 0.0, 0.125, 0.07812, 0.0, 0.0625, 0.0625, 0.09375, 0.0625, 0.09375, 0.4375, 0.0625, 0.4375, 0.0625, 0.5, 0.09375, 0.5, 0.5, 0.375, 0.5, 0.4375, 0.4688, 0.4375, 0.4688, 0.375, 0.09375, 0.375, 0.0625, 0.375, 0.0625, 0.4375, 0.09375, 0.4375, 0.5, 0.4375, 0.5, 0.5, 0.4687, 0.5, 0.4688, 0.4375, 0.09375, 0.3125, 0.0625, 0.3125, 0.0625, 0.375, 0.09375, 0.375, 0.5312, 0.0625, 0.5, 0.0625, 0.5, 0.0625, 0.5312, 0.0625, 0.04687, 0.0, 0.03125, 0.0625, 0.0625, 0.0625, 0.0625, 0.4375, 0.03125, 0.4375, 0.03125, 0.5, 0.0625, 0.5, 0.5312, 0.0625, 0.5312, 0.125, 0.5, 0.125, 0.5, 0.0625, 0.0625, 0.375, 0.03125, 0.375, 0.03125, 0.4375, 0.0625, 0.4375, 0.5312, 0.125, 0.5312, 0.1875, 0.5, 0.1875, 0.5, 0.125, 0.0625, 0.3125, 0.03125, 0.3125, 0.03125, 0.375, 0.0625, 0.375, 0.5312, 0.1875, 0.5312, 0.25, 0.5, 0.25, 0.5, 0.1875, 0.0625, 0.25, 0.03125, 0.25, 0.03125, 0.3125, 0.0625, 0.3125, 0.5312, 0.25, 0.5312, 0.3125, 0.5, 0.3125, 0.5, 0.25, 0.0625, 0.1875, 0.03125, 0.1875, 0.03125, 0.25, 0.0625, 0.25, 0.5312, 0.3125, 0.5312, 0.375, 0.5, 0.375, 0.5, 0.3125, 0.0625, 0.125, 0.03125, 0.125, 0.03125, 0.1875, 0.0625, 0.1875, 0.5312, 0.375, 0.5312, 0.4375, 0.5, 0.4375, 0.5, 0.375, 0.0625, 0.0625, 0.03125, 0.0625, 0.03125, 0.125, 0.0625, 0.125, 0.5312, 0.4375, 0.5312, 0.5, 0.5, 0.5, 0.5, 0.4375, 0.03125, 0.1875, 0.03125, 0.25, 0.0, 0.25, 0.0, 0.1875, 0.03125, 0.1875, 0.0, 0.1875, 0.0, 0.25, 0.03125, 0.25, 0.6562, 0.0625, 0.625, 0.0625, 0.625, 0.0625, 0.6562, 0.0625, 0.03125, 0.125, 0.0, 0.125, 0.0, 0.1875, 0.03125, 0.1875, 0.5625, 0.0625, 0.5625, 0.125, 0.5312, 0.125, 0.5312, 0.0625, 0.03125, 0.0625, 0.0, 0.0625, 0.0, 0.125, 0.03125, 0.125, 0.5625, 0.125, 0.5625, 0.1875, 0.5312, 0.1875, 0.5312, 0.125, 0.0625, 0.0625, 0.0625, 0.125, 0.03125, 0.125, 0.03125, 0.0625, 0.01562, 0.0, 0.0, 0.0625, 0.03125, 0.0625, 0.03125, 0.4375, 0.0, 0.4375, 0.0, 0.5, 0.03125, 0.5, 0.375, 0.0625, 0.3438, 0.0625, 0.3438, 0.0625, 0.375, 0.0625, 0.03125, 0.375, 0.0, 0.375, 0.0, 0.4375, 0.03125, 0.4375, 0.5625, 0.3125, 0.5625, 0.375, 0.5312, 0.375, 0.5312, 0.3125, 0.03125, 0.3125, 0.0, 0.3125, 0.0, 0.375, 0.03125, 0.375, 0.5625, 0.375, 0.5625, 0.4375, 0.5312, 0.4375, 0.5312, 0.375, 0.03125, 0.25, 0.0, 0.25, 0.0, 0.3125, 0.03125, 0.3125, 0.5625, 0.4375, 0.5625, 0.5, 0.5312, 0.5, 0.5312, 0.4375, 0.5625, 0.1875, 0.5625, 0.25, 0.5312, 0.25, 0.5312, 0.1875, 1.0, 0.375, 0.9688, 0.375, 0.9687, 0.4375, 1.0, 0.4375, 0.5625, 0.25, 0.5625, 0.3125, 0.5312, 0.3125, 0.5312, 0.25, 1.0, 0.3125, 0.9687, 0.3125, 0.9688, 0.375, 1.0, 0.375, 0.5938, 0.125, 0.5938, 0.1875, 0.5625, 0.1875, 0.5625, 0.125, 1.0, 0.25, 0.9688, 0.25, 0.9687, 0.3125, 1.0, 0.3125, 0.5938, 0.1875, 0.5938, 0.25, 0.5625, 0.25, 0.5625, 0.1875, 1.0, 0.1875, 0.9687, 0.1875, 0.9688, 0.25, 1.0, 0.25, 0.5938, 0.25, 0.5938, 0.3125, 0.5625, 0.3125, 0.5625, 0.25, 1.0, 0.125, 0.9687, 0.125, 0.9687, 0.1875, 1.0, 0.1875, 0.5938, 0.3125, 0.5938, 0.375, 0.5625, 0.375, 0.5625, 0.3125, 1.0, 0.0625, 0.9688, 0.0625, 0.9687, 0.125, 1.0, 0.125, 0.5938, 0.375, 0.5938, 0.4375, 0.5625, 0.4375, 0.5625, 0.375, 0.0625, 0.125, 0.0625, 0.1875, 0.03125, 0.1875, 0.03125, 0.125, 0.9844, 0.0, 0.9688, 0.0625, 1.0, 0.0625, 1.0, 0.4375, 0.9687, 0.4375, 0.9687, 0.5, 1.0, 0.5, 0.625, 0.4375, 0.625, 0.5, 0.5938, 0.5, 0.5938, 0.4375, 0.9687, 0.125, 0.9375, 0.125, 0.9375, 0.1875, 0.9687, 0.1875, 0.3125, 0.0625, 0.2812, 0.0625, 0.2812, 0.0625, 0.3125, 0.0625, 0.9688, 0.0625, 0.9375, 0.0625, 0.9375, 0.125, 0.9687, 0.125, 0.625, 0.0625, 0.625, 0.125, 0.5938, 0.125, 0.5938, 0.0625, 0.0625, 0.1875, 0.0625, 0.25, 0.03125, 0.25, 0.03125, 0.1875, 0.9531, 0.0, 0.9375, 0.0625, 0.9688, 0.0625, 0.9687, 0.4375, 0.9375, 0.4375, 0.9375, 0.5, 0.9687, 0.5, 0.5938, 0.4375, 0.5938, 0.5, 0.5625, 0.5, 0.5625, 0.4375, 0.9688, 0.375, 0.9375, 0.375, 0.9375, 0.4375, 0.9687, 0.4375, 1.0, 0.0625, 0.9688, 0.0625, 0.9688, 0.0625, 1.0, 0.0625, 0.9687, 0.3125, 0.9375, 0.3125, 0.9375, 0.375, 0.9688, 0.375, 0.5938, 0.0625, 0.5938, 0.125, 0.5625, 0.125, 0.5625, 0.0625, 0.9688, 0.25, 0.9375, 0.25, 0.9375, 0.3125, 0.9687, 0.3125, 0.625, 0.375, 0.625, 0.4375, 0.5938, 0.4375, 0.5938, 0.375, 0.9687, 0.1875, 0.9375, 0.1875, 0.9375, 0.25, 0.9688, 0.25, 0.9375, 0.375, 0.9062, 0.375, 0.9062, 0.4375, 0.9375, 0.4375, 0.625, 0.1875, 0.625, 0.25, 0.5938, 0.25, 0.5938, 0.1875, 0.9375, 0.3125, 0.9062, 0.3125, 0.9062, 0.375, 0.9375, 0.375, 0.625, 0.25, 0.625, 0.3125, 0.5938, 0.3125, 0.5938, 0.25, 0.9375, 0.25, 0.9062, 0.25, 0.9062, 0.3125, 0.9375, 0.3125, 0.625, 0.3125, 0.625, 0.375, 0.5938, 0.375, 0.5938, 0.3125, 0.9375, 0.1875, 0.9062, 0.1875, 0.9062, 0.25, 0.9375, 0.25, 0.6562, 0.1875, 0.6562, 0.25, 0.625, 0.25, 0.625, 0.1875, 0.9375, 0.125, 0.9062, 0.125, 0.9062, 0.1875, 0.9375, 0.1875, 0.6562, 0.25, 0.6562, 0.3125, 0.625, 0.3125, 0.625, 0.25, 0.9375, 0.0625, 0.9062, 0.0625, 0.9062, 0.125, 0.9375, 0.125, 0.6562, 0.3125, 0.6562, 0.375, 0.625, 0.375, 0.625, 0.3125, 0.0625, 0.25, 0.0625, 0.3125, 0.03125, 0.3125, 0.03125, 0.25, 0.9219, 0.0, 0.9062, 0.0625, 0.9375, 0.0625, 0.9375, 0.4375, 0.9062, 0.4375, 0.9062, 0.5, 0.9375, 0.5, 0.625, 0.125, 0.625, 0.1875, 0.5938, 0.1875, 0.5938, 0.125, 0.9062, 0.125, 0.875, 0.125, 0.875, 0.1875, 0.9062, 0.1875, 0.6875, 0.4375, 0.6875, 0.5, 0.6562, 0.5, 0.6562, 0.4375, 0.9062, 0.0625, 0.875, 0.0625, 0.875, 0.125, 0.9062, 0.125, 0.6875, 0.0625, 0.6562, 0.0625, 0.6562, 0.0625, 0.6875, 0.0625, 0.0625, 0.3125, 0.0625, 0.375, 0.03125, 0.375, 0.03125, 0.3125, 0.8906, 0.0, 0.875, 0.0625, 0.9062, 0.0625, 0.9062, 0.4375, 0.875, 0.4375, 0.875, 0.5, 0.9062, 0.5, 0.6562, 0.375, 0.6562, 0.4375, 0.625, 0.4375, 0.625, 0.375, 0.9062, 0.375, 0.875, 0.375, 0.875, 0.4375, 0.9062, 0.4375, 0.6562, 0.4375, 0.6562, 0.5, 0.625, 0.5, 0.625, 0.4375, 0.9062, 0.3125, 0.875, 0.3125, 0.875, 0.375, 0.9062, 0.375, 0.9375, 0.0625, 0.9062, 0.0625, 0.9062, 0.0625, 0.9375, 0.0625, 0.9062, 0.25, 0.875, 0.25, 0.875, 0.3125, 0.9062, 0.3125, 0.6562, 0.0625, 0.6562, 0.125, 0.625, 0.125, 0.625, 0.0625, 0.9062, 0.1875, 0.875, 0.1875, 0.875, 0.25, 0.9062, 0.25, 0.6562, 0.125, 0.6562, 0.1875, 0.625, 0.1875, 0.625, 0.125, 0.6875, 0.125, 0.6875, 0.1875, 0.6562, 0.1875, 0.6562, 0.125, 0.875, 0.3125, 0.8437, 0.3125, 0.8438, 0.375, 0.875, 0.375, 0.6875, 0.1875, 0.6875, 0.25, 0.6562, 0.25, 0.6562, 0.1875, 0.875, 0.25, 0.8438, 0.25, 0.8437, 0.3125, 0.875, 0.3125, 0.6875, 0.25, 0.6875, 0.3125, 0.6562, 0.3125, 0.6562, 0.25, 0.875, 0.1875, 0.8437, 0.1875, 0.8438, 0.25, 0.875, 0.25, 0.6875, 0.3125, 0.6875, 0.375, 0.6562, 0.375, 0.6562, 0.3125, 0.875, 0.125, 0.8438, 0.125, 0.8437, 0.1875, 0.875, 0.1875, 0.6875, 0.375, 0.6875, 0.4375, 0.6562, 0.4375, 0.6562, 0.375, 0.875, 0.0625, 0.8438, 0.0625, 0.8438, 0.125, 0.875, 0.125, 0.7188, 0.1875, 0.7188, 0.25, 0.6875, 0.25, 0.6875, 0.1875, 0.0625, 0.375, 0.0625, 0.4375, 0.03125, 0.4375, 0.03125, 0.375, 0.8594, 0.0, 0.8438, 0.0625, 0.875, 0.0625, 0.875, 0.4375, 0.8437, 0.4375, 0.8437, 0.5, 0.875, 0.5, 0.6875, 0.0625, 0.6875, 0.125, 0.6562, 0.125, 0.6562, 0.0625, 0.875, 0.375, 0.8438, 0.375, 0.8437, 0.4375, 0.875, 0.4375, 0.7188, 0.0625, 0.7188, 0.125, 0.6875, 0.125, 0.6875, 0.0625, 0.8438, 0.0625, 0.8125, 0.0625, 0.8125, 0.125, 0.8438, 0.125, 0.7188, 0.125, 0.7188, 0.1875, 0.6875, 0.1875, 0.6875, 0.125, 0.0625, 0.4375, 0.0625, 0.5, 0.03125, 0.5, 0.03125, 0.4375, 0.8281, 0.0, 0.8125, 0.0625, 0.8438, 0.0625, 0.8437, 0.4375, 0.8125, 0.4375, 0.8125, 0.5, 0.8437, 0.5, 0.7188, 0.25, 0.7188, 0.3125, 0.6875, 0.3125, 0.6875, 0.25, 0.8438, 0.375, 0.8125, 0.375, 0.8125, 0.4375, 0.8437, 0.4375, 0.7188, 0.3125, 0.7188, 0.375, 0.6875, 0.375, 0.6875, 0.3125, 0.8437, 0.3125, 0.8125, 0.3125, 0.8125, 0.375, 0.8438, 0.375, 0.7188, 0.375, 0.7188, 0.4375, 0.6875, 0.4375, 0.6875, 0.375, 0.8438, 0.25, 0.8125, 0.25, 0.8125, 0.3125, 0.8437, 0.3125, 0.7188, 0.4375, 0.7188, 0.5, 0.6875, 0.5, 0.6875, 0.4375, 0.8437, 0.1875, 0.8125, 0.1875, 0.8125, 0.25, 0.8438, 0.25, 0.9062, 0.0625, 0.875, 0.0625, 0.875, 0.0625, 0.9062, 0.0625, 0.8438, 0.125, 0.8125, 0.125, 0.8125, 0.1875, 0.8437, 0.1875, 0.8125, 0.3125, 0.7812, 0.3125, 0.7812, 0.375, 0.8125, 0.375, 0.75, 0.25, 0.75, 0.3125, 0.7188, 0.3125, 0.7188, 0.25, 0.8125, 0.25, 0.7812, 0.25, 0.7812, 0.3125, 0.8125, 0.3125, 0.75, 0.3125, 0.75, 0.375, 0.7188, 0.375, 0.7188, 0.3125, 0.8125, 0.1875, 0.7812, 0.1875, 0.7812, 0.25, 0.8125, 0.25, 0.75, 0.375, 0.75, 0.4375, 0.7188, 0.4375, 0.7188, 0.375, 0.8125, 0.125, 0.7812, 0.125, 0.7812, 0.1875, 0.8125, 0.1875, 0.75, 0.4375, 0.75, 0.5, 0.7188, 0.5, 0.7188, 0.4375, 0.8125, 0.0625, 0.7812, 0.0625, 0.7812, 0.125, 0.8125, 0.125, 0.5938, 0.0625, 0.5625, 0.0625, 0.5625, 0.0625, 0.5938, 0.0625, 0.09375, 0.0625, 0.0625, 0.0625, 0.0625, 0.0625, 0.09375, 0.0625, 0.7969, 0.0, 0.7812, 0.0625, 0.8125, 0.0625, 0.8125, 0.4375, 0.7812, 0.4375, 0.7812, 0.5, 0.8125, 0.5, 0.75, 0.125, 0.75, 0.1875, 0.7188, 0.1875, 0.7188, 0.125, 0.8125, 0.375, 0.7812, 0.375, 0.7812, 0.4375, 0.8125, 0.4375, 0.75, 0.1875, 0.75, 0.25, 0.7188, 0.25, 0.7188, 0.1875, 0.7812, 0.0625, 0.75, 0.0625, 0.75, 0.125, 0.7812, 0.125, 0.8125, 0.375, 0.8125, 0.4375, 0.7812, 0.4375, 0.7812, 0.375, 0.9687, 0.125, 0.9687, 0.1875, 0.9375, 0.1875, 0.9375, 0.125, 0.7656, 0.0, 0.75, 0.0625, 0.7812, 0.0625, 0.7812, 0.4375, 0.75, 0.4375, 0.75, 0.5, 0.7812, 0.5, 0.75, 0.0625, 0.75, 0.125, 0.7188, 0.125, 0.7188, 0.0625, 0.7812, 0.375, 0.75, 0.375, 0.75, 0.4375, 0.7812, 0.4375, 0.7812, 0.25, 0.7812, 0.3125, 0.75, 0.3125, 0.75, 0.25, 0.7812, 0.3125, 0.75, 0.3125, 0.75, 0.375, 0.7812, 0.375, 0.7812, 0.3125, 0.7812, 0.375, 0.75, 0.375, 0.75, 0.3125, 0.7812, 0.25, 0.75, 0.25, 0.75, 0.3125, 0.7812, 0.3125, 0.125, 0.0625, 0.09375, 0.0625, 0.09375, 0.0625, 0.125, 0.0625, 0.7812, 0.1875, 0.75, 0.1875, 0.75, 0.25, 0.7812, 0.25, 0.7812, 0.0625, 0.7812, 0.125, 0.75, 0.125, 0.75, 0.0625, 0.7812, 0.125, 0.75, 0.125, 0.75, 0.1875, 0.7812, 0.1875, 0.8125, 0.0625, 0.8125, 0.125, 0.7812, 0.125, 0.7812, 0.0625, 0.1875, 0.5, 0.1562, 0.5, 0.1562, 0.5, 0.1875, 0.5, 0.3437, 0.5, 0.3125, 0.5, 0.3125, 0.5, 0.3437, 0.5, 0.8437, 0.5, 0.8125, 0.5, 0.8125, 0.5, 0.8437, 0.5, 0.5312, 0.5, 0.5, 0.5, 0.5, 0.5, 0.5312, 0.5, 0.09375, 0.5, 0.0625, 0.5, 0.0625, 0.5, 0.09375, 0.5, 0.6875, 0.5, 0.6562, 0.5, 0.6562, 0.5, 0.6875, 0.5, 0.4375, 0.5, 0.4062, 0.5, 0.4062, 0.5, 0.4375, 0.5, 0.9375, 0.5, 0.9062, 0.5, 0.9062, 0.5, 0.9375, 0.5, 0.125, 0.5, 0.09375, 0.5, 0.09375, 0.5, 0.125, 0.5, 0.2812, 0.5, 0.25, 0.5, 0.25, 0.5, 0.2812, 0.5, 0.03125, 0.5, 0.0, 0.5, 0.0, 0.5, 0.03125, 0.5, 0.625, 0.5, 0.5938, 0.5, 0.5938, 0.5, 0.625, 0.5, 0.375, 0.5, 0.3437, 0.5, 0.3437, 0.5, 0.375, 0.5, 0.7188, 0.5, 0.6875, 0.5, 0.6875, 0.5, 0.7188, 0.5, 0.875, 0.5, 0.8437, 0.5, 0.8437, 0.5, 0.875, 0.5, 0.75, 0.5, 0.7188, 0.5, 0.7188, 0.5, 0.75, 0.5, 0.2187, 0.5, 0.1875, 0.5, 0.1875, 0.5, 0.2187, 0.5, 0.9687, 0.5, 0.9375, 0.5, 0.9375, 0.5, 0.9687, 0.5, 0.3125, 0.5, 0.2812, 0.5, 0.2812, 0.5, 0.3125, 0.5, 0.4687, 0.5, 0.4375, 0.5, 0.4375, 0.5, 0.4687, 0.5, 0.5625, 0.5, 0.5312, 0.5, 0.5312, 0.5, 0.5625, 0.5, 0.6562, 0.5, 0.625, 0.5, 0.625, 0.5, 0.6562, 0.5, 0.8125, 0.5, 0.7812, 0.5, 0.7812, 0.5, 0.8125, 0.5, 0.0625, 0.5, 0.03125, 0.5, 0.03125, 0.5, 0.0625, 0.5, 0.9062, 0.5, 0.875, 0.5, 0.875, 0.5, 0.9062, 0.5, 0.4062, 0.5, 0.375, 0.5, 0.375, 0.5, 0.4062, 0.5, 0.25, 0.5, 0.2187, 0.5, 0.2187, 0.5, 0.25, 0.5, 0.1562, 0.5, 0.125, 0.5, 0.125, 0.5, 0.1562, 0.5, 0.5938, 0.5, 0.5625, 0.5, 0.5625, 0.5, 0.5938, 0.5, 0.7812, 0.5, 0.75, 0.5, 0.75, 0.5, 0.7812, 0.5, 0.5, 0.5, 0.4687, 0.5, 0.4687, 0.5, 0.5, 0.5, 1.0, 0.5, 0.9687, 0.5, 0.9687, 0.5, 1.0, 0.5, 0.4688, 0.0625, 0.4688, 0.0625, 0.4375, 0.0625, 0.4375, 0.0625, 0.0625, 0.0625, 0.0625, 0.0625, 0.03125, 0.0625, 0.03125, 0.0625, 0.5, 0.0625, 0.5, 0.0625, 0.4688, 0.0625, 0.4688, 0.0625, 1.0, 0.0625, 1.0, 0.0625, 0.9688, 0.0625, 0.9688, 0.0625, 0.09375, 0.0625, 0.09375, 0.0625, 0.0625, 0.0625, 0.0625, 0.0625, 0.4375, 0.0625, 0.4375, 0.0625, 0.4062, 0.0625, 0.4062, 0.0625, 0.9688, 0.0625, 0.9688, 0.0625, 0.9375, 0.0625, 0.9375, 0.0625, 0.03125, 0.0625, 0.03125, 0.0625, 0.0, 0.0625, 0.0, 0.0625, 0.375, 0.0625, 0.375, 0.0625, 0.3438, 0.0625, 0.3438, 0.0625, 0.7812, 0.0625, 0.7812, 0.0625, 0.75, 0.0625, 0.75, 0.0625, 0.9375, 0.0625, 0.9375, 0.0625, 0.9062, 0.0625, 0.9062, 0.0625, 0.4062, 0.0625, 0.4062, 0.0625, 0.375, 0.0625, 0.375, 0.0625, 0.875, 0.0625, 0.875, 0.0625, 0.8438, 0.0625, 0.8438, 0.0625, 0.3438, 0.0625, 0.3438, 0.0625, 0.3125, 0.0625, 0.3125, 0.0625, 0.9062, 0.0625, 0.9062, 0.0625, 0.875, 0.0625, 0.875, 0.0625, 0.3125, 0.0625, 0.3125, 0.0625, 0.2812, 0.0625, 0.2812, 0.0625, 0.7188, 0.0625, 0.7188, 0.0625, 0.6875, 0.0625, 0.6875, 0.0625, 0.8125, 0.0625, 0.8125, 0.0625, 0.7812, 0.0625, 0.7812, 0.0625, 0.2812, 0.0625, 0.2812, 0.0625, 0.25, 0.0625, 0.25, 0.0625, 0.6562, 0.0625, 0.6562, 0.0625, 0.625, 0.0625, 0.625, 0.0625, 0.8438, 0.0625, 0.8438, 0.0625, 0.8125, 0.0625, 0.8125, 0.0625, 0.25, 0.0625, 0.25, 0.0625, 0.2188, 0.0625, 0.2188, 0.0625, 0.6875, 0.0625, 0.6875, 0.0625, 0.6562, 0.0625, 0.6562, 0.0625, 0.75, 0.0625, 0.75, 0.0625, 0.7188, 0.0625, 0.7188, 0.0625, 0.2188, 0.0625, 0.2188, 0.0625, 0.1875, 0.0625, 0.1875, 0.0625, 0.625, 0.0625, 0.625, 0.0625, 0.5938, 0.0625, 0.5938, 0.0625, 0.5938, 0.0625, 0.5938, 0.0625, 0.5625, 0.0625, 0.5625, 0.0625, 0.1875, 0.0625, 0.1875, 0.0625, 0.1563, 0.0625, 0.1563, 0.0625, 0.5625, 0.0625, 0.5625, 0.0625, 0.5312, 0.0625, 0.5312, 0.0625, 0.1563, 0.0625, 0.1563, 0.0625, 0.125, 0.0625, 0.125, 0.0625, 0.5312, 0.0625, 0.5312, 0.0625, 0.5, 0.0625, 0.5, 0.0625, 0.125, 0.0625, 0.125, 0.0625, 0.09375, 0.0625, 0.09375, 0.0625, 0.7969, 0.0, 0.7812, 0.0625, 0.8125, 0.0625, 0.8594, 0.0, 0.8438, 0.0625, 0.875, 0.0625, 0.8281, 0.0, 0.8125, 0.0625, 0.8438, 0.0625, 0.8906, 0.0, 0.875, 0.0625, 0.9062, 0.0625, 0.9219, 0.0, 0.9062, 0.0625, 0.9375, 0.0625, 0.9531, 0.0, 0.9375, 0.0625, 0.9688, 0.0625, 0.07812, 0.0, 0.0625, 0.0625, 0.09375, 0.0625, 0.1406, 0.0, 0.125, 0.0625, 0.1563, 0.0625, 0.9844, 0.0, 0.9688, 0.0625, 1.0, 0.0625, 0.1094, 0.0, 0.09375, 0.0625, 0.125, 0.0625, 0.2031, 0.0, 0.1875, 0.0625, 0.2188, 0.0625, 0.1719, 0.0, 0.1563, 0.0625, 0.1875, 0.0625, 0.2344, 0.0, 0.2188, 0.0625, 0.25, 0.0625, 0.2656, 0.0, 0.25, 0.0625, 0.2812, 0.0625, 0.2969, 0.0, 0.2812, 0.0625, 0.3125, 0.0625, 0.3281, 0.0, 0.3125, 0.0625, 0.3438, 0.0625, 0.3594, 0.0, 0.3438, 0.0625, 0.375, 0.0625, 0.3906, 0.0, 0.375, 0.0625, 0.4062, 0.0625, 0.01562, 0.0, 0.0, 0.0625, 0.03125, 0.0625, 0.4219, 0.0, 0.4062, 0.0625, 0.4375, 0.0625, 0.4531, 0.0, 0.4375, 0.0625, 0.4688, 0.0625, 0.4844, 0.0, 0.4688, 0.0625, 0.5, 0.0625, 0.5469, 0.0, 0.5312, 0.0625, 0.5625, 0.0625, 0.5156, 0.0, 0.5, 0.0625, 0.5312, 0.0625, 0.6094, 0.0, 0.5938, 0.0625, 0.625, 0.0625, 0.5781, 0.0, 0.5625, 0.0625, 0.5938, 0.0625, 0.6719, 0.0, 0.6562, 0.0625, 0.6875, 0.0625, 0.6406, 0.0, 0.625, 0.0625, 0.6562, 0.0625, 0.7031, 0.0, 0.6875, 0.0625, 0.7188, 0.0625, 0.7344, 0.0, 0.7188, 0.0625, 0.75, 0.0625, 0.04687, 0.0, 0.03125, 0.0625, 0.0625, 0.0625, 0.7656, 0.0, 0.75, 0.0625, 0.7812, 0.0625, 0.0, 0.0, 0.0, 0.0, 0.0, 0.0, 0.0, 0.0, 0.0, 0.0, 0.0, 0.0, 0.0, 0.0, 0.0, 0.0, 0.0, 0.0, 0.0, 0.0, 0.0, 0.0, 0.0, 0.0, 0.0, 0.0, 0.0, 0.0, 0.0, 0.0, 0.0, 0.0, 0.0, 0.0, 0.0, 0.0, 0.0, 0.0, 0.0, 0.0, 0.0, 0.0, 0.0, 0.0, 0.0, 0.0, 0.0, 0.0, 0.0, 0.0, 0.0, 0.0, 0.0, 0.0, 0.0, 0.0, 0.0, 0.0, 0.0, 0.0, 0.0, 0.0, 0.0, 0.0, 0.4688, 0.0625, 0.4688, 0.0625, 0.4375, 0.0625, 0.4375, 0.0625, 0.0625, 0.0625, 0.0625, 0.0625, 0.03125, 0.0625, 0.03125, 0.0625, 0.5, 0.0625, 0.5, 0.0625, 0.4688, 0.0625, 0.4688, 0.0625, 1.0, 0.0625, 1.0, 0.0625, 0.9688, 0.0625, 0.9688, 0.0625, 0.09375, 0.0625, 0.09375, 0.0625, 0.0625, 0.0625, 0.0625, 0.0625, 0.4375, 0.0625, 0.4375, 0.0625, 0.4062, 0.0625, 0.4062, 0.0625, 0.9688, 0.0625, 0.9688, 0.0625, 0.9375, 0.0625, 0.9375, 0.0625, 0.03125, 0.0625, 0.03125, 0.0625, 0.0, 0.0625, 0.0, 0.0625, 0.375, 0.0625, 0.375, 0.0625, 0.3438, 0.0625, 0.3438, 0.0625, 0.7812, 0.0625, 0.7812, 0.0625, 0.75, 0.0625, 0.75, 0.0625, 0.9375, 0.0625, 0.9375, 0.0625, 0.9062, 0.0625, 0.9062, 0.0625, 0.4062, 0.0625, 0.4062, 0.0625, 0.375, 0.0625, 0.375, 0.0625, 0.875, 0.0625, 0.875, 0.0625, 0.8438, 0.0625, 0.8438, 0.0625, 0.3438, 0.0625, 0.3438, 0.0625, 0.3125, 0.0625, 0.3125, 0.0625, 0.9062, 0.0625, 0.9062, 0.0625, 0.875, 0.0625, 0.875, 0.0625, 0.3125, 0.0625, 0.3125, 0.0625, 0.2812, 0.0625, 0.2812, 0.0625, 0.7188, 0.0625, 0.7188, 0.0625, 0.6875, 0.0625, 0.6875, 0.0625, 0.8125, 0.0625, 0.8125, 0.0625, 0.7812, 0.0625, 0.7812, 0.0625, 0.2812, 0.0625, 0.2812, 0.0625, 0.25, 0.0625, 0.25, 0.0625, 0.6562, 0.0625, 0.6562, 0.0625, 0.625, 0.0625, 0.625, 0.0625, 0.8438, 0.0625, 0.8438, 0.0625, 0.8125, 0.0625, 0.8125, 0.0625, 0.25, 0.0625, 0.25, 0.0625, 0.2188, 0.0625, 0.2188, 0.0625, 0.6875, 0.0625, 0.6875, 0.0625, 0.6562, 0.0625, 0.6562, 0.0625, 0.75, 0.0625, 0.75, 0.0625, 0.7188, 0.0625, 0.7188, 0.0625, 0.2188, 0.0625, 0.2188, 0.0625, 0.1875, 0.0625, 0.1875, 0.0625, 0.625, 0.0625, 0.625, 0.0625, 0.5938, 0.0625, 0.5938, 0.0625, 0.5938, 0.0625, 0.5938, 0.0625, 0.5625, 0.0625, 0.5625, 0.0625, 0.1875, 0.0625, 0.1875, 0.0625, 0.1563, 0.0625, 0.1563, 0.0625, 0.5625, 0.0625, 0.5625, 0.0625, 0.5312, 0.0625, 0.5312, 0.0625, 0.1563, 0.0625, 0.1563, 0.0625, 0.125, 0.0625, 0.125, 0.0625, 0.5312, 0.0625, 0.5312, 0.0625, 0.5, 0.0625, 0.5, 0.0625, 0.125, 0.0625, 0.125, 0.0625, 0.09375, 0.0625, 0.09375, 0.0625, 0.0625, 0.0625, 0.03125, 0.0625, 0.03125, 0.0625, 0.0625, 0.0625, 0.09375, 0.0625, 0.0625, 0.0625, 0.0625, 0.0625, 0.09375, 0.0625, 0.125, 0.0625, 0.09375, 0.0625, 0.09375, 0.0625, 0.125, 0.0625, 0.1563, 0.0625, 0.125, 0.0625, 0.125, 0.0625, 0.1563, 0.0625, 0.1875, 0.0625, 0.1563, 0.0625, 0.1563, 0.0625, 0.1875, 0.0625, 0.2188, 0.0625, 0.1875, 0.0625, 0.1875, 0.0625, 0.2188, 0.0625, 0.25, 0.0625, 0.2188, 0.0625, 0.2188, 0.0625, 0.25, 0.0625, 0.2812, 0.0625, 0.25, 0.0625, 0.25, 0.0625, 0.2812, 0.0625, 0.3125, 0.0625, 0.2812, 0.0625, 0.2812, 0.0625, 0.3125, 0.0625, 0.03125, 0.0625, 0.0, 0.0625, 0.0, 0.0625, 0.03125, 0.0625, 1.0, 0.0625, 0.9688, 0.0625, 0.9688, 0.0625, 1.0, 0.0625, 0.9688, 0.0625, 0.9375, 0.0625, 0.9375, 0.0625, 0.9688, 0.0625, 0.9375, 0.0625, 0.9062, 0.0625, 0.9062, 0.0625, 0.9375, 0.0625, 0.9062, 0.0625, 0.875, 0.0625, 0.875, 0.0625, 0.9062, 0.0625, 0.875, 0.0625, 0.8438, 0.0625, 0.8438, 0.0625, 0.875, 0.0625, 0.8438, 0.0625, 0.8125, 0.0625, 0.8125, 0.0625, 0.8438, 0.0625, 0.8125, 0.0625, 0.7812, 0.0625, 0.7812, 0.0625, 0.8125, 0.0625, 0.7812, 0.0625, 0.75, 0.0625, 0.75, 0.0625, 0.7812, 0.0625, 0.75, 0.0625, 0.7188, 0.0625, 0.7188, 0.0625, 0.75, 0.0625, 0.7188, 0.0625, 0.6875, 0.0625, 0.6875, 0.0625, 0.7188, 0.0625, 0.6875, 0.0625, 0.6562, 0.0625, 0.6562, 0.0625, 0.6875, 0.0625, 0.6562, 0.0625, 0.625, 0.0625, 0.625, 0.0625, 0.6562, 0.0625, 0.625, 0.0625, 0.5938, 0.0625, 0.5938, 0.0625, 0.625, 0.0625, 0.5938, 0.0625, 0.5625, 0.0625, 0.5625, 0.0625, 0.5938, 0.0625, 0.5625, 0.0625, 0.5312, 0.0625, 0.5312, 0.0625, 0.5625, 0.0625, 0.5312, 0.0625, 0.5, 0.0625, 0.5, 0.0625, 0.5312, 0.0625, 0.5, 0.0625, 0.4688, 0.0625, 0.4688, 0.0625, 0.5, 0.0625, 0.4688, 0.0625, 0.4375, 0.0625, 0.4375, 0.0625, 0.4688, 0.0625, 0.4375, 0.0625, 0.4062, 0.0625, 0.4062, 0.0625, 0.4375, 0.0625, 0.4062, 0.0625, 0.375, 0.0625, 0.375, 0.0625, 0.4062, 0.0625, 0.375, 0.0625, 0.3438, 0.0625, 0.3438, 0.0625, 0.375, 0.0625, 0.3438, 0.0625, 0.3125, 0.0625, 0.3125, 0.0625, 0.3438, 0.0625])
me_sphere.update()

# ---- objects
ob_sphere = bpy.data.objects.new('Sphere', me_sphere)

# ---- transforms, parenting, visibility, modifiers, constraints
ob_sphere.location = (0.0, 0.0, 0.0)

# ---- collection membership
col_collection.objects.link(ob_sphere)

# ---- scene / render settings (as saved in the file)
scene.frame_start = 1; scene.frame_end = 250; scene.frame_set(1)
scene.render.engine = 'BLENDER_EEVEE_NEXT'
scene.cycles.sampling_pattern = 'TABULATED_SOBOL'
bpy.context.view_layer.update()

# ---- added for rendering (the .blend has no active camera and no usable light): camera, sun
cam_auto = bpy.data.cameras.new('AutoCamera')
cam_auto.lens = 50.0
cam_auto.sensor_width = 36.0
cam_auto.clip_end = 1000.0
ob_auto_camera = bpy.data.objects.new('AutoCamera', cam_auto)
scene.collection.objects.link(ob_auto_camera)
ob_auto_camera.location = (8.27234, -9.92681, 4.50906)
ob_auto_camera.rotation_euler = (1.09748, -7.21219e-08, 0.694738)
scene.camera = ob_auto_camera
light_auto_sun = bpy.data.lights.new('AutoSun', 'SUN')
light_auto_sun.energy = 3.0
light_auto_sun.angle = 0.0523599
ob_auto_sun = bpy.data.objects.new('AutoSun', light_auto_sun)
scene.collection.objects.link(ob_auto_sun)
ob_auto_sun.rotation_euler = (0.872665, 0.174533, 0.523599)
bpy.context.view_layer.update()
